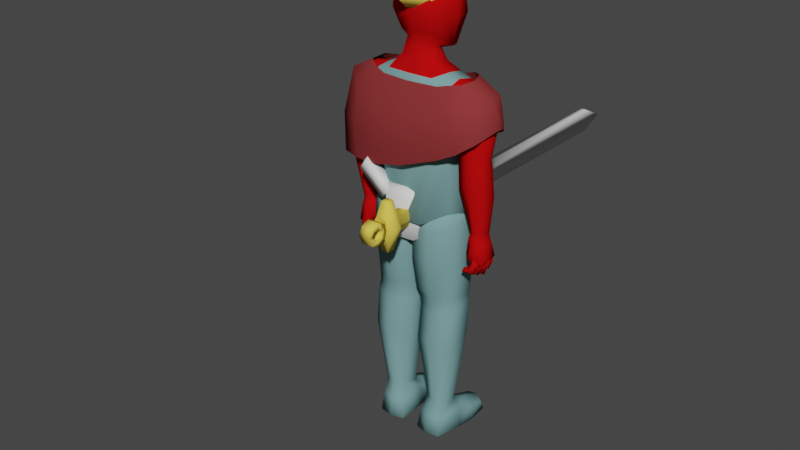 # Source: Emperor.blend  (saved by Blender 3.2.14; exported with 4.5.12 LTS)
import bpy
from mathutils import Matrix  # noqa: F401  (used for matrix-valued properties, if any)

bpy.ops.wm.read_factory_settings(use_empty=True)
scene = bpy.context.scene
scene.name = 'Scene'

# ---- collections
col_collection = bpy.data.collections.new('Collection'); scene.collection.children.link(col_collection)

# ---- materials (node trees are filled in below, after node groups)
mat_material_001 = bpy.data.materials.new('Material.001')
mat_material_001.use_transparent_shadow = False
mat_material_001.diffuse_color = (0.5382, 0.00399, 0.004924, 1.0)
mat_material_001.roughness = 0.7963
mat_material_002 = bpy.data.materials.new('Material.002')
mat_material_002.use_transparent_shadow = False
mat_material_003 = bpy.data.materials.new('Material.003')
mat_material_003.use_transparent_shadow = False
mat_material_003.diffuse_color = (0.8, 0.61, 0.09022, 1.0)
mat_material_003.roughness = 0.2794
mat_material_004 = bpy.data.materials.new('Material.004')
mat_material_004.use_transparent_shadow = False
mat_material_004.diffuse_color = (0.1851, 0.3535, 0.3588, 1.0)
mat_material_004.roughness = 0.3858
mat_material = bpy.data.materials.new('Material')
mat_material.use_transparent_shadow = False
mat_material.diffuse_color = (0.2596, 0.03654, 0.03823, 1.0)
mat_material.roughness = 0.7262
mat_material_005 = bpy.data.materials.new('Material.005')
mat_material_005.use_transparent_shadow = False
mat_material_005.roughness = 0.2723

# ---- material node trees
mat_material_002.use_nodes = True; mat_material_002.node_tree.nodes.clear()
_N = mat_material_002.node_tree.nodes; _L = mat_material_002.node_tree.links
n0 = _N.new('ShaderNodeBsdfPrincipled'); n0.name = 'Principled BSDF'; n0.location = (10, 300)
n0.distribution = 'GGX'
n0.subsurface_method = 'RANDOM_WALK_SKIN'
n0.inputs[3].default_value = 1.45
n0.inputs[27].default_value = (0.0, 0.0, 0.0, 1.0)
n0.inputs[28].default_value = 1.0
n1 = _N.new('ShaderNodeOutputMaterial'); n1.name = 'Material Output'; n1.location = (300, 300)
_L.new(n0.outputs[0], n1.inputs[0])
n1.is_active_output = True

# ---- world
world_world = bpy.data.worlds.new('World'); scene.world = world_world
world_world.use_nodes = True; world_world.node_tree.nodes.clear()
_N = world_world.node_tree.nodes; _L = world_world.node_tree.links
n0 = _N.new('ShaderNodeOutputWorld'); n0.name = 'World Output'; n0.location = (300, 300)
n1 = _N.new('ShaderNodeBackground'); n1.name = 'Background'; n1.location = (10, 300)
n1.inputs[0].default_value = (0.05088, 0.05088, 0.05088, 1.0)
_L.new(n1.outputs[0], n0.inputs[0])
n0.is_active_output = True
world_world.color = (0.05088, 0.05088, 0.05088)
world_world.use_sun_shadow = False
world_world.sun_shadow_jitter_overblur = 0.0

# ---- meshes
me_cube_001 = bpy.data.meshes.new('Cube.001')
me_cube_001.from_pydata([(-0.211, -0.08063, 1.223), (-0.2365, -0.07333, 1.803), (-0.2104, 0.08215, 1.223), (-0.2372, 0.05415, 1.798), (-0.09739, -0.1484, 1.157), (-0.118, 0.09866, 1.812), (-0.1163, -0.1095, 1.832), (-0.09567, 0.1503, 1.158), (0.0, 0.1506, 1.145), (0.0, 0.1016, 1.812), (0.0, -0.1489, 1.144), (0.0, -0.1102, 1.83), (-0.2348, -0.107, 1.68), (-0.234, 0.07913, 1.675), (-0.1193, -0.1618, 1.69), (-0.1247, 0.1618, 1.639), (0.0, -0.1547, 1.677), (0.0, 0.1603, 1.663), (-0.1883, 0.07424, 1.392), (-0.1125, -0.1209, 1.421), (-0.1096, 0.1437, 1.358), (0.0, -0.1133, 1.366), (0.0, 0.1414, 1.378), (-0.1904, -0.0773, 1.437), (-0.3584, -0.0595, 1.508), (-0.3399, -0.04349, 1.765), (-0.3491, 0.0191, 1.486), (-0.3403, 0.04112, 1.761), (-0.2463, -0.07997, 1.51), (-0.1983, -0.08062, 1.809), (-0.262, 0.02973, 1.499), (-0.1906, -0.01077, 1.821), (-0.2125, -0.06235, 0.7756), (-0.2168, -0.07104, 1.204), (-0.2125, 0.07716, 0.7454), (-0.2168, 0.07716, 1.204), (-0.02597, -0.08421, 0.7906), (-0.03341, -0.1071, 1.195), (-0.02597, 0.06988, 0.7604), (-0.03341, 0.06988, 1.195), (-0.3666, -0.0811, 1.67), (-0.3639, 0.05897, 1.696), (-0.2299, -0.009444, 1.581), (-0.2078, 0.09897, 1.659), (-0.3141, 0.04449, 1.477), (-0.2951, 0.059, 1.789), (-0.3077, -0.08499, 1.508), (-0.2944, -0.05849, 1.794), (-0.3123, -0.09892, 1.667), (-0.3124, 0.07605, 1.691), (-0.2278, 0.0007598, 1.2), (-0.2308, -0.00932, 1.812), (-0.1455, -0.01403, 1.841), (-0.09653, 0.0009284, 1.11), (-0.06697, -0.003739, 1.943), (0.0, 0.0008824, 1.097), (-0.2328, -0.0103, 1.652), (-0.205, -0.001529, 1.415), (-0.3647, -0.01734, 1.498), (-0.3465, -0.0005318, 1.773), (-0.2425, -0.01325, 1.49), (-0.2233, 0.07939, 1.607), (-0.1961, 0.06485, 1.804), (-0.3792, -0.00505, 1.663), (-0.2948, 0.0006314, 1.802), (-0.3427, -0.02695, 1.13), (-0.3607, -0.07014, 1.471), (-0.3421, 0.03667, 1.133), (-0.357, 0.01994, 1.449), (-0.2794, -0.0219, 1.138), (-0.2377, -0.06318, 1.469), (-0.2804, 0.02707, 1.143), (-0.2505, 0.01738, 1.445), (-0.3172, 0.05047, 1.136), (-0.3203, 0.0505, 1.438), (-0.3119, -0.04011, 1.133), (-0.3033, -0.09288, 1.481), (-0.3456, 0.004623, 1.126), (-0.3638, -0.02202, 1.463), (-0.2758, 0.001108, 1.143), (-0.2443, -0.02577, 1.454), (-0.3662, -0.06486, 1.354), (-0.3627, 0.03234, 1.303), (-0.2494, 0.0178, 1.302), (-0.2388, -0.05784, 1.346), (-0.305, -0.08651, 1.356), (-0.3202, 0.05692, 1.287), (-0.2358, -0.02114, 1.344), (-0.3678, -0.01554, 1.329), (-0.08203, -0.06489, 2.002), (-0.06915, -0.07084, 2.204), (-0.06756, 0.1287, 1.915), (-0.0786, 0.1108, 2.189), (0.0, 0.148, 1.898), (0.0, 0.1358, 2.201), (0.0, -0.08291, 2.002), (0.0, -0.09115, 2.219), (-0.1262, 0.1211, 0.7317), (-0.1262, 0.1093, 1.215), (-0.1262, -0.09902, 0.7621), (-0.1262, -0.1093, 1.215), (-0.2369, -0.07104, 1.066), (-0.2369, 0.07716, 1.066), (-0.01804, 0.06988, 0.942), (-0.01804, -0.1071, 0.942), (-0.1262, -0.1377, 0.9734), (-0.1262, 0.1377, 0.9734), (-0.2266, -0.07104, 1.158), (-0.2266, 0.07716, 1.158), (-0.01769, 0.06988, 1.093), (-0.01769, -0.1071, 1.093), (-0.1262, -0.1377, 1.118), (-0.1262, 0.1377, 1.118), (-0.2072, -0.09483, 1.53), (-0.2054, 0.08016, 1.497), (-0.1156, -0.1404, 1.537), (-0.1161, 0.1464, 1.469), (0.0, -0.1333, 1.502), (0.0, 0.1445, 1.493), (-0.2228, -0.007337, 1.514), (-0.1739, -0.05778, 0.1769), (-0.2198, -0.06528, 0.6838), (-0.1739, 0.0248, 0.1576), (-0.2198, 0.0661, 0.6621), (-0.07112, -0.04566, 0.1769), (-0.02522, -0.04886, 0.6838), (-0.07112, 0.03449, 0.1576), (-0.02522, 0.07923, 0.6621), (-0.3569, -0.04228, 0.9992), (-0.3497, -0.032, 1.077), (-0.3575, 0.06267, 1.004), (-0.35, 0.04384, 1.08), (-0.271, -0.03274, 1.045), (-0.2749, -0.02985, 1.096), (-0.271, 0.07724, 1.046), (-0.2724, 0.04152, 1.101), (-0.2948, 0.08851, 1.019), (-0.3119, 0.05575, 1.103), (-0.2977, -0.05944, 1.013), (-0.3113, -0.04411, 1.099), (-0.328, 0.07784, 1.017), (-0.3238, 0.08129, 0.9798), (-0.3033, 0.06, 1.019), (-0.2999, 0.06099, 0.9846), (-0.3526, 0.06006, 1.013), (-0.3499, 0.06125, 0.9717), (-0.3278, 0.04222, 1.015), (-0.3237, 0.04091, 0.9776), (-0.3072, 0.08313, 0.9403), (-0.2898, 0.06182, 0.9563), (-0.3269, 0.06267, 0.9241), (-0.307, 0.04143, 0.938), (-0.2609, 0.07778, 0.9285), (-0.2619, 0.06212, 0.9481), (-0.2554, 0.063, 0.918), (-0.2607, 0.04765, 0.9268), (-0.3429, 0.0616, 0.9598), (-0.3182, 0.04297, 0.9657), (-0.2948, 0.06125, 0.976), (-0.3184, 0.07995, 0.9678), (-0.3112, 0.06276, 0.9219), (-0.2925, 0.04486, 0.935), (-0.2836, 0.06189, 0.9546), (-0.2927, 0.07994, 0.937), (-0.2736, 0.05281, 1.016), (-0.2825, 0.04829, 1.056), (-0.2908, 0.08023, 1.022), (-0.2937, 0.06192, 1.065), (-0.2471, 0.06651, 1.029), (-0.2672, 0.05408, 1.067), (-0.2648, 0.09298, 1.037), (-0.2784, 0.06771, 1.076), (-0.2837, 0.07852, 1.016), (-0.2706, 0.05642, 1.014), (-0.2628, 0.08996, 1.026), (-0.2497, 0.06786, 1.024), (-0.2734, 0.08406, 0.9938), (-0.2626, 0.06588, 0.9921), (-0.2562, 0.09347, 1.002), (-0.2455, 0.07529, 1.0), (-0.2619, 0.08669, 0.9789), (-0.256, 0.07671, 0.978), (-0.2525, 0.09186, 0.9834), (-0.2466, 0.08187, 0.9824), (-0.3353, 0.04821, 0.9731), (-0.3349, -0.02416, 0.9703), (-0.3048, 0.06087, 0.9822), (-0.3066, -0.03134, 0.9783), (-0.3406, -0.02629, 1.113), (-0.3408, 0.03741, 1.115), (-0.3133, 0.05138, 1.12), (-0.2778, 0.03832, 1.123), (-0.2797, -0.02714, 1.119), (-0.3128, -0.04023, 1.117), (0.0, 0.05668, 1.91), (0.0, 0.07097, 1.858), (-0.07328, 0.05958, 1.859), (0.0, -0.08207, 1.898), (-0.07063, -0.06995, 1.899), (-0.08734, -0.01056, 1.876), (-0.05109, 0.04333, 1.916), (0.0, -0.07428, 1.974), (-0.05359, -0.05801, 1.973), (-0.1225, 0.06347, 0.1576), (-0.1225, 0.1227, 0.6362), (-0.1225, -0.07267, 0.1769), (-0.1225, -0.09614, 0.6679), (-0.2186, -0.08099, 0.5039), (-0.2186, 0.05906, 0.5511), (-0.03795, 0.07047, 0.5511), (-0.02213, -0.06672, 0.5039), (-0.1225, -0.1173, 0.525), (-0.1225, 0.1039, 0.5674), (-0.1803, -0.1012, -0.0004853), (-0.1747, -0.08252, 0.0939), (-0.2115, 0.04089, -0.0004853), (-0.1948, 0.04215, 0.1059), (-0.04493, -0.09534, -0.0004853), (-0.05729, -0.0791, 0.0939), (-0.04972, 0.06326, -0.0004853), (-0.0683, 0.06205, 0.1059), (-0.197, 0.2282, 0.03866), (-0.2121, 0.2315, -0.0004853), (-0.08638, 0.2632, -0.0004853), (-0.09927, 0.2579, 0.03866), (-0.05374, 0.1389, -0.0004853), (-0.07184, 0.1377, 0.06782), (-0.2216, 0.1157, -0.0004853), (-0.2036, 0.1303, 0.06782), (-0.1303, 0.0492, -0.0004853), (-0.1301, 0.07342, 0.1188), (-0.111, -0.1138, -0.0004853), (-0.1147, -0.0942, 0.0939), (-0.1442, 0.2846, -0.0004853), (-0.1437, 0.2665, 0.03866), (-0.1375, 0.1544, 0.08074), (-0.1377, 0.1436, -0.0004853), (-0.1955, -0.1257, 1.684), (-0.225, -0.1027, 1.627), (-0.08783, 0.07857, 1.922), (-0.09917, 0.04221, 2.219), (0.0, 0.06779, 2.241), (0.0, 0.07806, 1.911), (-0.1024, -0.09813, 2.096), (-0.1119, 0.1433, 2.064), (0.0, -0.1217, 2.109), (0.0, 0.168, 2.068), (-0.1447, 0.03098, 2.066), (-0.09511, -0.006214, 1.964), (0.0, -0.02561, 2.243), (-0.08726, -0.03598, 2.219), (-0.1266, -0.0383, 2.082), (-0.02559, 0.07455, 0.7221), (-0.02559, -0.05796, 0.7355), (-0.1243, -0.09052, 0.7231), (-0.2162, -0.05523, 0.728), (-0.2162, 0.07163, 0.7146), (-0.1243, 0.1225, 0.6934), (-0.3614, 0.01019, 1.002), (-0.3536, 0.005919, 1.078), (-0.2668, 0.02225, 1.045), (-0.2697, 0.005833, 1.099), (-0.2954, 0.01454, 1.016), (-0.3372, 0.01203, 0.9662), (-0.3049, 0.01476, 0.9748), (-0.3436, 0.00567, 1.11), (-0.2756, 0.005591, 1.121), (-0.33, 0.04309, 1.011), (-0.3254, 0.04607, 0.971), (-0.3031, 0.02373, 1.014), (-0.2994, 0.02409, 0.9766), (-0.3567, 0.02367, 1.007), (-0.3538, 0.02409, 0.9626), (-0.3298, 0.004311, 1.01), (-0.3252, 0.002104, 0.9694), (-0.3073, 0.04723, 0.928), (-0.2884, 0.0244, 0.9459), (-0.3288, 0.02463, 0.9108), (-0.3071, 0.001825, 0.9263), (-0.2569, 0.04116, 0.9152), (-0.2581, 0.02455, 0.9369), (-0.251, 0.02487, 0.9041), (-0.2568, 0.008355, 0.914), (-0.3461, 0.02423, 0.9496), (-0.3193, 0.004087, 0.9565), (-0.2939, 0.02418, 0.9673), (-0.3195, 0.04435, 0.9579), (-0.3117, 0.02469, 0.9084), (-0.2914, 0.005495, 0.923), (-0.2817, 0.02443, 0.944), (-0.2916, 0.04369, 0.9244), (-0.328, 0.005936, 1.016), (-0.3238, 0.006832, 0.9784), (-0.3033, -0.01173, 1.019), (-0.2999, -0.0131, 0.9846), (-0.3526, -0.01207, 1.013), (-0.3499, -0.01373, 0.9717), (-0.3278, -0.02973, 1.016), (-0.3237, -0.03361, 0.979), (-0.3072, 0.005931, 0.9389), (-0.2898, -0.01421, 0.9563), (-0.3269, -0.0156, 0.9241), (-0.307, -0.03583, 0.9394), (-0.2609, -0.0002244, 0.9274), (-0.2619, -0.01448, 0.9481), (-0.2554, -0.01569, 0.918), (-0.2607, -0.0304, 0.9278), (-0.3429, -0.01419, 0.9598), (-0.3182, -0.03238, 0.967), (-0.2948, -0.01343, 0.976), (-0.3184, 0.004658, 0.9665), (-0.3112, -0.01565, 0.9219), (-0.2925, -0.03261, 0.9362), (-0.2836, -0.01427, 0.9546), (-0.2927, 0.002523, 0.9358), (-0.3242, -0.022, 1.013), (-0.3207, -0.02611, 0.9822), (-0.3037, -0.03606, 1.018), (-0.3008, -0.04162, 0.9898), (-0.3445, -0.0371, 1.013), (-0.3423, -0.04383, 0.9794), (-0.324, -0.05115, 1.018), (-0.3206, -0.05915, 0.9879), (-0.3069, -0.03201, 0.9499), (-0.2925, -0.04623, 0.9669), (-0.3233, -0.05157, 0.9406), (-0.3067, -0.06613, 0.9558), (-0.2685, -0.03854, 0.9414), (-0.2694, -0.04752, 0.9602), (-0.264, -0.05244, 0.9357), (-0.2684, -0.0632, 0.9456), (-0.3365, -0.04576, 0.9697), (-0.316, -0.05971, 0.9779), (-0.2966, -0.04302, 0.9829), (-0.3162, -0.02945, 0.9727), (-0.3103, -0.0519, 0.9389), (-0.2948, -0.06392, 0.9528), (-0.2873, -0.04649, 0.9655), (-0.2949, -0.03521, 0.9478), (-0.0942, -0.09889, 2.158), (-0.1059, 0.1334, 2.132), (0.0, -0.1208, 2.173), (0.0, 0.1582, 2.142), (-0.1387, 0.03712, 2.138), (-0.1202, -0.03661, 2.146), (-0.1179, -0.03856, 2.082), (-0.1131, -0.03404, 2.146), (-0.1205, -0.04886, 2.086), (-0.115, -0.04365, 2.143), (-0.06103, 0.1104, 2.256), (-0.0601, 0.1625, 2.219), (-0.1018, 0.1425, 2.287), (-0.1003, 0.1953, 2.249), (-0.1096, 0.08691, 2.221), (-0.1088, 0.1389, 2.184), (-0.1512, 0.1186, 2.253), (-0.1499, 0.1713, 2.214), (-0.1665, 0.2516, 2.311), (-0.1404, 0.1929, 2.316), (-0.1914, 0.1685, 2.281), (-0.2155, 0.2279, 2.277), (-0.2146, 0.1976, 2.427), (-0.1758, 0.1672, 2.394), (-0.2261, 0.1428, 2.359), (-0.2638, 0.174, 2.393), (-0.2027, 0.1018, 2.437), (-0.1912, 0.1094, 2.415), (-0.2125, 0.09926, 2.4), (-0.2235, 0.09178, 2.422), (0.0, 0.01708, 2.115), (0.0, -0.05018, 2.269), (-0.1578, 0.007782, 2.218), (-0.1203, 0.03094, 2.12), (-0.07262, -0.07936, 2.108), (-0.1102, -0.0981, 2.175), (-0.09612, 0.1465, 2.181), (-0.1337, 0.1465, 2.233), (0.0, 0.1478, 2.175), (0.0, 0.1348, 2.278), (0.0, -0.1336, 2.12), (0.0, -0.2156, 2.193)], [], [(13, 3, 62, 43), (16, 11, 6, 14), (14, 6, 29, 237), (52, 31, 29, 6), (50, 53, 4, 0), (53, 55, 10, 4), (9, 5, 196, 195), (15, 5, 9, 17), (116, 15, 17, 118), (115, 14, 237, 238, 113), (117, 16, 14, 115), (114, 61, 43, 15, 116), (119, 42, 61, 114), (50, 57, 18, 2), (2, 18, 20, 7), (10, 21, 19, 4), (4, 19, 23, 0), (7, 20, 22, 8), (63, 59, 27, 41), (49, 45, 3, 13), (48, 47, 25, 40), (24, 66, 76, 46), (64, 59, 25, 47), (107, 33, 35, 108), (112, 98, 39, 109), (109, 39, 37, 110), (111, 100, 33, 107), (98, 35, 33, 100), (46, 48, 40, 24), (60, 56, 12, 28), (44, 49, 13, 30), (58, 63, 41, 26), (26, 41, 49, 44), (28, 12, 48, 46), (51, 64, 47, 1), (58, 78, 66, 24), (12, 1, 47, 48), (41, 27, 45, 49), (0, 23, 57, 50), (113, 238, 42, 119), (6, 11, 197, 198), (7, 8, 55, 53), (2, 7, 53, 50), (5, 62, 31, 52), (26, 68, 78, 58), (3, 45, 64, 51), (24, 40, 63, 58), (30, 13, 56, 60), (45, 27, 59, 64), (44, 74, 68, 26), (40, 25, 59, 63), (88, 78, 68, 82), (86, 74, 72, 83), (87, 80, 70, 84), (85, 76, 66, 81), (28, 70, 80, 60), (30, 72, 74, 44), (84, 70, 76, 85), (82, 68, 74, 86), (46, 76, 70, 28), (60, 80, 72, 30), (83, 72, 80, 87), (81, 66, 78, 88), (65, 81, 88, 77), (71, 83, 87, 79), (67, 82, 86, 73), (69, 84, 85, 75), (75, 85, 81, 65), (79, 87, 84, 69), (73, 86, 83, 71), (77, 88, 82, 67), (343, 240, 92, 340), (341, 96, 90, 339), (249, 250, 90, 96), (89, 202, 201, 95), (340, 92, 94, 342), (39, 98, 100, 37), (110, 37, 100, 111), (108, 35, 98, 112), (34, 102, 106, 97), (36, 104, 105, 99), (99, 105, 101, 32), (38, 103, 104, 36), (97, 106, 103, 38), (32, 101, 102, 34), (102, 108, 112, 106), (104, 110, 111, 105), (105, 111, 107, 101), (103, 109, 110, 104), (106, 112, 109, 103), (101, 107, 108, 102), (23, 113, 119, 57), (57, 119, 114, 18), (18, 114, 116, 20), (21, 117, 115, 19), (19, 115, 113, 23), (20, 116, 118, 22), (207, 121, 123, 208), (212, 204, 127, 209), (209, 127, 125, 210), (211, 206, 121, 207), (258, 259, 131, 130), (136, 137, 135, 134), (260, 261, 133, 132), (138, 139, 129, 128), (262, 260, 132, 138), (139, 133, 192, 193), (261, 135, 191, 266), (138, 128, 185, 187), (132, 133, 139, 138), (130, 131, 137, 136), (140, 144, 146, 142), (141, 140, 142, 143), (147, 146, 144, 145), (157, 156, 150, 151), (145, 144, 140, 141), (143, 142, 146, 147), (161, 160, 154, 155), (158, 157, 151, 149), (159, 158, 149, 148), (156, 159, 148, 150), (154, 152, 153, 155), (162, 161, 155, 153), (160, 163, 152, 154), (163, 162, 153, 152), (145, 141, 159, 156), (141, 143, 158, 159), (143, 147, 157, 158), (147, 145, 156, 157), (148, 149, 162, 163), (150, 148, 163, 160), (149, 151, 161, 162), (151, 150, 160, 161), (164, 165, 167, 166), (166, 167, 171, 170), (170, 171, 169, 168), (168, 169, 165, 164), (168, 164, 173, 175), (171, 167, 165, 169), (175, 173, 177, 179), (166, 170, 174, 172), (164, 166, 172, 173), (170, 168, 175, 174), (176, 178, 182, 180), (172, 174, 178, 176), (174, 175, 179, 178), (173, 172, 176, 177), (180, 182, 183, 181), (178, 179, 183, 182), (177, 176, 180, 181), (179, 177, 181, 183), (263, 264, 187, 185), (262, 138, 187, 264), (130, 136, 186, 184), (258, 130, 184, 263), (73, 190, 189, 67), (71, 191, 190, 73), (137, 131, 189, 190), (259, 129, 188, 265), (129, 139, 193, 188), (135, 137, 190, 191), (253, 125, 127, 252), (252, 127, 204, 257), (254, 206, 125, 253), (255, 121, 206, 254), (256, 123, 121, 255), (257, 204, 123, 256), (52, 6, 198, 199), (5, 52, 199, 196), (199, 198, 202, 54), (195, 196, 200, 194), (198, 197, 201, 202), (196, 199, 54, 200), (210, 125, 206, 211), (208, 123, 204, 212), (122, 208, 212, 203), (124, 210, 211, 205), (205, 211, 207, 120), (126, 209, 210, 124), (203, 212, 209, 126), (120, 207, 208, 122), (213, 214, 216, 215), (226, 225, 223, 224), (219, 220, 218, 217), (231, 232, 214, 213), (229, 219, 217, 231), (233, 234, 224, 223), (236, 227, 222, 233), (235, 226, 224, 234), (227, 228, 221, 222), (215, 216, 228, 227), (230, 220, 226, 235), (229, 215, 227, 236), (220, 219, 225, 226), (219, 229, 236, 225), (216, 230, 235, 228), (228, 235, 234, 221), (225, 236, 233, 223), (222, 221, 234, 233), (215, 229, 231, 213), (217, 218, 232, 231), (126, 220, 230, 203), (203, 230, 216, 122), (122, 216, 214, 120), (120, 214, 232, 205), (205, 232, 218, 124), (124, 218, 220, 126), (31, 62, 3, 51), (43, 62, 5, 15), (43, 61, 13), (61, 42, 56, 13), (237, 29, 1, 12), (238, 237, 12), (42, 238, 12, 56), (29, 31, 51, 1), (91, 93, 242, 239), (94, 92, 240, 241), (344, 250, 240, 343), (93, 91, 244, 246), (248, 89, 243, 251), (89, 95, 245, 243), (91, 239, 247, 244), (239, 248, 251, 247), (339, 90, 250, 344), (89, 248, 54, 202), (241, 240, 250, 249), (200, 239, 242, 194), (54, 248, 239, 200), (97, 257, 256, 34), (34, 256, 255, 32), (32, 255, 254, 99), (99, 254, 253, 36), (38, 252, 257, 97), (36, 253, 252, 38), (131, 259, 265, 189), (128, 258, 263, 185), (136, 262, 264, 186), (184, 186, 264, 263), (133, 261, 266, 192), (136, 134, 260, 262), (134, 135, 261, 260), (128, 129, 259, 258), (67, 189, 265, 77), (77, 265, 188, 65), (65, 188, 193, 75), (75, 193, 192, 69), (79, 266, 191, 71), (69, 192, 266, 79), (267, 271, 273, 269), (268, 267, 269, 270), (274, 273, 271, 272), (284, 283, 277, 278), (272, 271, 267, 268), (270, 269, 273, 274), (288, 287, 281, 282), (285, 284, 278, 276), (286, 285, 276, 275), (283, 286, 275, 277), (281, 279, 280, 282), (289, 288, 282, 280), (287, 290, 279, 281), (290, 289, 280, 279), (272, 268, 286, 283), (268, 270, 285, 286), (270, 274, 284, 285), (274, 272, 283, 284), (275, 276, 289, 290), (277, 275, 290, 287), (276, 278, 288, 289), (278, 277, 287, 288), (291, 295, 297, 293), (292, 291, 293, 294), (298, 297, 295, 296), (308, 307, 301, 302), (296, 295, 291, 292), (294, 293, 297, 298), (312, 311, 305, 306), (309, 308, 302, 300), (310, 309, 300, 299), (307, 310, 299, 301), (305, 303, 304, 306), (313, 312, 306, 304), (311, 314, 303, 305), (314, 313, 304, 303), (296, 292, 310, 307), (292, 294, 309, 310), (294, 298, 308, 309), (298, 296, 307, 308), (299, 300, 313, 314), (301, 299, 314, 311), (300, 302, 312, 313), (302, 301, 311, 312), (315, 319, 321, 317), (316, 315, 317, 318), (322, 321, 319, 320), (332, 331, 325, 326), (320, 319, 315, 316), (318, 317, 321, 322), (336, 335, 329, 330), (333, 332, 326, 324), (334, 333, 324, 323), (331, 334, 323, 325), (329, 327, 328, 330), (337, 336, 330, 328), (335, 338, 327, 329), (338, 337, 328, 327), (320, 316, 334, 331), (316, 318, 333, 334), (318, 322, 332, 333), (322, 320, 331, 332), (323, 324, 337, 338), (325, 323, 338, 335), (324, 326, 336, 337), (326, 325, 335, 336), (243, 339, 344, 251), (247, 251, 344, 343), (244, 340, 342, 246), (245, 341, 339, 243), (247, 343, 340, 244), (345, 346, 348, 347), (349, 350, 352, 351), (351, 352, 357, 358), (355, 356, 354, 353), (353, 354, 350, 349), (351, 355, 353, 349), (356, 352, 350, 354), (360, 359, 363, 364), (356, 355, 359, 360), (355, 351, 358, 359), (352, 356, 360, 357), (361, 364, 368, 365), (359, 358, 362, 363), (357, 360, 364, 361), (358, 357, 361, 362), (366, 365, 368, 367), (362, 361, 365, 366), (364, 363, 367, 368), (363, 362, 366, 367), (373, 374, 371, 372), (378, 376, 371, 370), (375, 377, 369, 372), (372, 371, 376, 375), (379, 380, 374, 373), (370, 371, 374, 380), (372, 369, 379, 373), (375, 376, 378, 377)])
me_cube_001.polygons.foreach_set('use_smooth', [True] * 346)
me_cube_001.polygons.foreach_set('material_index', [0, 3, 3, 3, 3, 3, 0, 3, 3, 3, 3, 3, 3, 3, 3, 3, 3, 3, 0, 0, 0, 0, 0, 3, 3, 3, 3, 3, 0, 0, 0, 0, 0, 0, 0, 0, 0, 0, 3, 3, 0, 3, 3, 3, 0, 0, 0, 0, 0, 0, 0, 0, 0, 0, 0, 0, 0, 0, 0, 0, 0, 0, 0, 0, 0, 0, 0, 0, 0, 0, 0, 0, 0, 0, 0, 0, 3, 3, 3, 3, 3, 3, 3, 3, 3, 3, 3, 3, 3, 3, 3, 3, 3, 3, 3, 3, 3, 3, 3, 3, 3, 0, 0, 0, 0, 0, 0, 0, 0, 0, 0, 0, 0, 0, 0, 0, 0, 0, 0, 0, 0, 0, 0, 0, 0, 0, 0, 0, 0, 0, 0, 0, 0, 0, 0, 0, 0, 0, 0, 0, 0, 0, 0, 0, 0, 0, 0, 0, 0, 0, 0, 0, 0, 0, 0, 0, 0, 0, 0, 0, 0, 3, 3, 3, 3, 3, 3, 0, 0, 0, 0, 0, 0, 3, 3, 3, 3, 3, 3, 3, 3, 3, 3, 3, 3, 3, 3, 3, 3, 3, 3, 3, 3, 3, 3, 3, 3, 3, 3, 3, 3, 3, 3, 3, 3, 3, 3, 0, 3, 0, 0, 0, 0, 0, 0, 0, 0, 0, 0, 0, 0, 0, 0, 0, 0, 0, 0, 0, 3, 3, 3, 3, 3, 3, 0, 0, 0, 0, 0, 0, 0, 0, 0, 0, 0, 0, 0, 0, 0, 0, 0, 0, 0, 0, 0, 0, 0, 0, 0, 0, 0, 0, 0, 0, 0, 0, 0, 0, 0, 0, 0, 0, 0, 0, 0, 0, 0, 0, 0, 0, 0, 0, 0, 0, 0, 0, 0, 0, 0, 0, 0, 0, 0, 0, 0, 0, 0, 0, 0, 0, 0, 0, 0, 0, 0, 0, 0, 0, 0, 0, 0, 0, 0, 0, 0, 0, 0, 0, 0, 0, 2, 2, 2, 2, 2, 2, 2, 2, 2, 2, 2, 2, 2, 2, 2, 2, 2, 2, 2, 2, 2, 2, 2, 2, 2, 2])
_uv = me_cube_001.uv_layers.new(name='UVMap')
_uv.uv.foreach_set('vector', [0.5, 0.25, 0.625, 0.25, 0.625, 0.2687, 0.5, 0.2698, 0.5, 0.875, 0.625, 0.875, 0.625, 0.9175, 0.5, 0.9175, 0.5, 0.9175, 0.625, 0.9175, 0.625, 0.9834, 0.5, 0.9719, 0.7925, 0.625, 0.8496, 0.625, 0.8584, 0.75, 0.7925, 0.75, 0.125, 0.625, 0.2075, 0.625, 0.2075, 0.75, 0.125, 0.75, 0.2075, 0.625, 0.25, 0.625, 0.25, 0.75, 0.2075, 0.75, 0.625, 0.375, 0.625, 0.3325, 0.625, 0.3325, 0.625, 0.375, 0.5, 0.3325, 0.625, 0.3325, 0.625, 0.375, 0.5, 0.375, 0.4648, 0.3325, 0.5, 0.3325, 0.5, 0.375, 0.4648, 0.375, 0.4648, 0.9175, 0.5, 0.9175, 0.5, 0.9719, 0.4875, 1.0, 0.4648, 1.0, 0.4648, 0.875, 0.5, 0.875, 0.5, 0.9175, 0.4648, 0.9175, 0.4648, 0.25, 0.4911, 0.25, 0.5, 0.2698, 0.5, 0.3325, 0.4648, 0.3325, 0.4648, 0.125, 0.4899, 0.125, 0.4911, 0.25, 0.4648, 0.25, 0.375, 0.125, 0.4375, 0.125, 0.4375, 0.25, 0.375, 0.25, 0.375, 0.25, 0.4375, 0.25, 0.4375, 0.3325, 0.375, 0.3325, 0.375, 0.875, 0.4375, 0.875, 0.4375, 0.9175, 0.375, 0.9175, 0.375, 0.9175, 0.4375, 0.9175, 0.4375, 1.0, 0.375, 1.0, 0.375, 0.3325, 0.4375, 0.3325, 0.4375, 0.375, 0.375, 0.375, 0.5, 0.125, 0.625, 0.125, 0.625, 0.25, 0.5, 0.25, 0.5, 0.375, 0.625, 0.375, 0.625, 0.5, 0.5, 0.5, 0.5, 0.875, 0.625, 0.875, 0.625, 1.0, 0.5, 1.0, 0.375, 0.0, 0.625, 0.0, 0.625, 0.875, 0.375, 0.875, 0.75, 0.625, 0.875, 0.625, 0.875, 0.75, 0.75, 0.75, 0.5749, 0.0, 0.625, 0.0, 0.625, 0.25, 0.5749, 0.25, 0.5749, 0.375, 0.625, 0.375, 0.625, 0.5, 0.5749, 0.5, 0.5749, 0.5, 0.625, 0.5, 0.625, 0.75, 0.5749, 0.75, 0.5749, 0.875, 0.625, 0.875, 0.625, 1.0, 0.5749, 1.0, 0.75, 0.5, 0.875, 0.5, 0.875, 0.75, 0.75, 0.75, 0.375, 0.875, 0.5, 0.875, 0.5, 1.0, 0.375, 1.0, 0.375, 0.625, 0.5, 0.625, 0.5, 0.75, 0.375, 0.75, 0.375, 0.375, 0.5, 0.375, 0.5, 0.5, 0.375, 0.5, 0.375, 0.125, 0.5, 0.125, 0.5, 0.25, 0.375, 0.25, 0.375, 0.25, 0.5, 0.25, 0.5, 0.375, 0.375, 0.375, 0.375, 0.75, 0.5, 0.75, 0.5, 0.875, 0.375, 0.875, 0.625, 0.625, 0.75, 0.625, 0.75, 0.75, 0.625, 0.75, 0.375, 0.125, 0.625, 0.125, 0.625, 0.0, 0.375, 0.0, 0.5, 0.75, 0.625, 0.75, 0.625, 0.875, 0.5, 0.875, 0.5, 0.25, 0.625, 0.25, 0.625, 0.375, 0.5, 0.375, 0.375, 0.0, 0.4375, 0.0, 0.4375, 0.125, 0.375, 0.125, 0.4648, 0.0, 0.4875, 0.0, 0.4899, 0.125, 0.4648, 0.125, 0.625, 0.9175, 0.625, 0.875, 0.625, 0.875, 0.625, 0.9175, 0.2075, 0.5, 0.25, 0.5, 0.25, 0.625, 0.2075, 0.625, 0.125, 0.5, 0.2075, 0.5, 0.2075, 0.625, 0.125, 0.625, 0.7925, 0.5, 0.8563, 0.5, 0.8496, 0.625, 0.7925, 0.625, 0.375, 0.25, 0.625, 0.25, 0.625, 0.125, 0.375, 0.125, 0.625, 0.5, 0.75, 0.5, 0.75, 0.625, 0.625, 0.625, 0.375, 0.0, 0.5, 0.0, 0.5, 0.125, 0.375, 0.125, 0.375, 0.5, 0.5, 0.5, 0.5, 0.625, 0.375, 0.625, 0.75, 0.5, 0.875, 0.5, 0.875, 0.625, 0.75, 0.625, 0.375, 0.375, 0.625, 0.375, 0.625, 0.25, 0.375, 0.25, 0.5, 0.0, 0.625, 0.0, 0.625, 0.125, 0.5, 0.125, 0.5234, 0.125, 0.625, 0.125, 0.625, 0.25, 0.5234, 0.25, 0.5234, 0.375, 0.625, 0.375, 0.625, 0.5, 0.5234, 0.5, 0.5234, 0.625, 0.625, 0.625, 0.625, 0.75, 0.5234, 0.75, 0.5234, 0.875, 0.625, 0.875, 0.625, 1.0, 0.5234, 1.0, 0.375, 0.75, 0.625, 0.75, 0.625, 0.625, 0.375, 0.625, 0.375, 0.5, 0.625, 0.5, 0.625, 0.375, 0.375, 0.375, 0.5234, 0.75, 0.625, 0.75, 0.625, 0.875, 0.5234, 0.875, 0.5234, 0.25, 0.625, 0.25, 0.625, 0.375, 0.5234, 0.375, 0.375, 0.875, 0.625, 0.875, 0.625, 0.75, 0.375, 0.75, 0.375, 0.625, 0.625, 0.625, 0.625, 0.5, 0.375, 0.5, 0.5234, 0.5, 0.625, 0.5, 0.625, 0.625, 0.5234, 0.625, 0.5234, 0.0, 0.625, 0.0, 0.625, 0.125, 0.5234, 0.125, 0.375, 0.0, 0.5234, 0.0, 0.5234, 0.125, 0.375, 0.125, 0.375, 0.5, 0.5234, 0.5, 0.5234, 0.625, 0.375, 0.625, 0.375, 0.25, 0.5234, 0.25, 0.5234, 0.375, 0.375, 0.375, 0.375, 0.75, 0.5234, 0.75, 0.5234, 0.875, 0.375, 0.875, 0.375, 0.875, 0.5234, 0.875, 0.5234, 1.0, 0.375, 1.0, 0.375, 0.625, 0.5234, 0.625, 0.5234, 0.75, 0.375, 0.75, 0.375, 0.375, 0.5234, 0.375, 0.5234, 0.5, 0.375, 0.5, 0.375, 0.125, 0.5234, 0.125, 0.5234, 0.25, 0.375, 0.25, 0.5625, 0.125, 0.625, 0.125, 0.625, 0.25, 0.5625, 0.25, 0.5625, 0.875, 0.625, 0.875, 0.625, 1.0, 0.5625, 1.0, 0.75, 0.6875, 0.875, 0.6875, 0.875, 0.75, 0.75, 0.75, 0.125, 0.75, 0.7925, 0.75, 0.625, 0.875, 0.25, 0.75, 0.5625, 0.25, 0.625, 0.25, 0.625, 0.375, 0.5625, 0.375, 0.625, 0.5, 0.75, 0.5, 0.75, 0.75, 0.625, 0.75, 0.5749, 0.75, 0.625, 0.75, 0.625, 0.875, 0.5749, 0.875, 0.5749, 0.25, 0.625, 0.25, 0.625, 0.375, 0.5749, 0.375, 0.375, 0.25, 0.5, 0.25, 0.5, 0.375, 0.375, 0.375, 0.375, 0.75, 0.5, 0.75, 0.5, 0.875, 0.375, 0.875, 0.375, 0.875, 0.5, 0.875, 0.5, 1.0, 0.375, 1.0, 0.375, 0.5, 0.5, 0.5, 0.5, 0.75, 0.375, 0.75, 0.375, 0.375, 0.5, 0.375, 0.5, 0.5, 0.375, 0.5, 0.375, 0.0, 0.5, 0.0, 0.5, 0.25, 0.375, 0.25, 0.5, 0.25, 0.5749, 0.25, 0.5749, 0.375, 0.5, 0.375, 0.5, 0.75, 0.5749, 0.75, 0.5749, 0.875, 0.5, 0.875, 0.5, 0.875, 0.5749, 0.875, 0.5749, 1.0, 0.5, 1.0, 0.5, 0.5, 0.5749, 0.5, 0.5749, 0.75, 0.5, 0.75, 0.5, 0.375, 0.5749, 0.375, 0.5749, 0.5, 0.5, 0.5, 0.5, 0.0, 0.5749, 0.0, 0.5749, 0.25, 0.5, 0.25, 0.4375, 0.0, 0.4648, 0.0, 0.4648, 0.125, 0.4375, 0.125, 0.4375, 0.125, 0.4648, 0.125, 0.4648, 0.25, 0.4375, 0.25, 0.4375, 0.25, 0.4648, 0.25, 0.4648, 0.3325, 0.4375, 0.3325, 0.4375, 0.875, 0.4648, 0.875, 0.4648, 0.9175, 0.4375, 0.9175, 0.4375, 0.9175, 0.4648, 0.9175, 0.4648, 1.0, 0.4375, 1.0, 0.4375, 0.3325, 0.4648, 0.3325, 0.4648, 0.375, 0.4375, 0.375, 0.5, 0.0, 0.625, 0.0, 0.625, 0.25, 0.5, 0.25, 0.5, 0.375, 0.625, 0.375, 0.625, 0.5, 0.5, 0.5, 0.5, 0.5, 0.625, 0.5, 0.625, 0.75, 0.5, 0.75, 0.5, 0.875, 0.625, 0.875, 0.625, 1.0, 0.5, 1.0, 0.375, 0.125, 0.625, 0.125, 0.625, 0.25, 0.375, 0.25, 0.375, 0.375, 0.625, 0.375, 0.625, 0.5, 0.375, 0.5, 0.375, 0.625, 0.625, 0.625, 0.625, 0.75, 0.375, 0.75, 0.375, 0.875, 0.625, 0.875, 0.625, 1.0, 0.375, 1.0, 0.25, 0.625, 0.375, 0.625, 0.375, 0.75, 0.25, 0.75, 0.625, 0.875, 0.625, 0.75, 0.625, 0.75, 0.625, 0.875, 0.625, 0.625, 0.625, 0.5, 0.625, 0.5, 0.625, 0.625, 0.375, 0.875, 0.375, 1.0, 0.375, 1.0, 0.375, 0.875, 0.375, 0.75, 0.625, 0.75, 0.625, 0.875, 0.375, 0.875, 0.375, 0.25, 0.625, 0.25, 0.625, 0.375, 0.375, 0.375, 0.375, 0.0, 0.625, 0.0, 0.625, 0.25, 0.375, 0.25, 0.375, 0.25, 0.625, 0.25, 0.625, 0.5, 0.375, 0.5, 0.375, 0.5, 0.625, 0.5, 0.625, 0.75, 0.375, 0.75, 0.375, 0.5, 0.375, 0.75, 0.375, 0.75, 0.375, 0.5, 0.125, 0.5, 0.375, 0.5, 0.375, 0.75, 0.125, 0.75, 0.625, 0.5, 0.875, 0.5, 0.875, 0.75, 0.625, 0.75, 0.375, 0.5, 0.375, 0.75, 0.375, 0.75, 0.375, 0.5, 0.625, 0.5, 0.625, 0.75, 0.625, 0.75, 0.625, 0.5, 0.375, 0.25, 0.375, 0.5, 0.375, 0.5, 0.375, 0.25, 0.125, 0.5, 0.125, 0.75, 0.125, 0.75, 0.125, 0.5, 0.375, 0.75, 0.625, 0.75, 0.625, 1.0, 0.375, 1.0, 0.625, 0.5, 0.625, 0.75, 0.625, 0.75, 0.625, 0.5, 0.125, 0.5, 0.125, 0.75, 0.125, 0.75, 0.125, 0.5, 0.375, 0.25, 0.375, 0.5, 0.375, 0.5, 0.375, 0.25, 0.125, 0.5, 0.125, 0.75, 0.125, 0.75, 0.125, 0.5, 0.375, 0.25, 0.375, 0.5, 0.375, 0.5, 0.375, 0.25, 0.625, 0.5, 0.625, 0.75, 0.625, 0.75, 0.625, 0.5, 0.375, 0.5, 0.375, 0.75, 0.375, 0.75, 0.375, 0.5, 0.375, 0.25, 0.375, 0.5, 0.375, 0.5, 0.375, 0.25, 0.125, 0.5, 0.125, 0.75, 0.125, 0.75, 0.125, 0.5, 0.625, 0.5, 0.625, 0.75, 0.625, 0.75, 0.625, 0.5, 0.375, 0.5, 0.375, 0.75, 0.375, 0.75, 0.375, 0.5, 0.375, 0.0, 0.625, 0.0, 0.625, 0.25, 0.375, 0.25, 0.375, 0.25, 0.625, 0.25, 0.625, 0.5, 0.375, 0.5, 0.375, 0.5, 0.625, 0.5, 0.625, 0.75, 0.375, 0.75, 0.375, 0.75, 0.625, 0.75, 0.625, 1.0, 0.375, 1.0, 0.375, 0.75, 0.375, 1.0, 0.375, 1.0, 0.375, 0.75, 0.625, 0.5, 0.875, 0.5, 0.875, 0.75, 0.625, 0.75, 0.375, 0.75, 0.375, 1.0, 0.375, 1.0, 0.375, 0.75, 0.375, 0.25, 0.375, 0.5, 0.375, 0.5, 0.375, 0.25, 0.375, 0.0, 0.375, 0.25, 0.375, 0.25, 0.375, 0.0, 0.375, 0.5, 0.375, 0.75, 0.375, 0.75, 0.375, 0.5, 0.375, 0.25, 0.375, 0.5, 0.375, 0.5, 0.375, 0.25, 0.375, 0.25, 0.375, 0.5, 0.375, 0.5, 0.375, 0.25, 0.375, 0.5, 0.375, 0.75, 0.375, 0.75, 0.375, 0.5, 0.375, 0.0, 0.375, 0.25, 0.375, 0.25, 0.375, 0.0, 0.125, 0.5, 0.375, 0.5, 0.375, 0.75, 0.125, 0.75, 0.375, 0.5, 0.375, 0.75, 0.375, 0.75, 0.375, 0.5, 0.375, 0.0, 0.375, 0.25, 0.375, 0.25, 0.375, 0.0, 0.375, 0.75, 0.375, 1.0, 0.375, 1.0, 0.375, 0.75, 0.125, 0.625, 0.25, 0.625, 0.25, 0.75, 0.125, 0.75, 0.25, 0.625, 0.25, 0.75, 0.25, 0.75, 0.25, 0.625, 0.375, 0.25, 0.375, 0.375, 0.375, 0.375, 0.375, 0.25, 0.375, 0.125, 0.375, 0.25, 0.375, 0.25, 0.375, 0.125, 0.375, 0.375, 0.625, 0.375, 0.625, 0.25, 0.375, 0.25, 0.375, 0.5, 0.625, 0.5, 0.625, 0.375, 0.375, 0.375, 0.625, 0.375, 0.625, 0.25, 0.625, 0.25, 0.625, 0.375, 0.625, 0.125, 0.625, 0.0, 0.625, 0.0, 0.625, 0.125, 0.625, 1.0, 0.625, 0.875, 0.625, 0.875, 0.625, 1.0, 0.625, 0.5, 0.625, 0.375, 0.625, 0.375, 0.625, 0.5, 0.5, 0.75, 0.625, 0.75, 0.625, 0.5, 0.5, 0.5, 0.5, 0.5, 0.625, 0.5, 0.625, 0.375, 0.5, 0.375, 0.5, 0.875, 0.625, 0.875, 0.625, 0.75, 0.5, 0.75, 0.5, 0.0, 0.625, 0.0, 0.625, 0.875, 0.5, 0.875, 0.5, 0.25, 0.625, 0.25, 0.625, 0.0, 0.5, 0.0, 0.5, 0.375, 0.625, 0.375, 0.625, 0.25, 0.5, 0.25, 0.7925, 0.625, 0.7925, 0.75, 0.7925, 0.75, 0.7925, 0.625, 0.7925, 0.5, 0.7925, 0.625, 0.7925, 0.625, 0.7925, 0.5, 0.7925, 0.625, 0.7925, 0.75, 0.7925, 0.75, 0.7925, 0.625, 0.625, 0.375, 0.625, 0.3325, 0.625, 0.3325, 0.625, 0.375, 0.625, 0.9175, 0.625, 0.875, 0.625, 0.875, 0.625, 0.9175, 0.7925, 0.5, 0.7925, 0.625, 0.7925, 0.625, 0.7925, 0.5, 0.5, 0.75, 0.625, 0.75, 0.625, 0.875, 0.5, 0.875, 0.5, 0.25, 0.625, 0.25, 0.625, 0.375, 0.5, 0.375, 0.375, 0.25, 0.5, 0.25, 0.5, 0.375, 0.375, 0.375, 0.375, 0.75, 0.5, 0.75, 0.5, 0.875, 0.375, 0.875, 0.375, 0.875, 0.5, 0.875, 0.5, 1.0, 0.375, 1.0, 0.375, 0.5, 0.5, 0.5, 0.5, 0.75, 0.375, 0.75, 0.375, 0.375, 0.5, 0.375, 0.5, 0.5, 0.375, 0.5, 0.375, 0.0, 0.5, 0.0, 0.5, 0.25, 0.375, 0.25, 0.375, 0.0, 0.625, 0.0, 0.625, 0.25, 0.375, 0.25, 0.625, 0.5, 0.375, 0.5, 0.375, 0.5, 0.625, 0.5, 0.375, 0.5, 0.625, 0.5, 0.625, 0.75, 0.375, 0.75, 0.375, 0.875, 0.625, 0.875, 0.625, 1.0, 0.375, 1.0, 0.25, 0.5, 0.375, 0.5, 0.375, 0.75, 0.25, 0.75, 0.375, 0.375, 0.625, 0.375, 0.625, 0.5, 0.375, 0.5, 0.25, 0.5, 0.125, 0.5, 0.125, 0.5, 0.25, 0.5, 0.75, 0.5, 0.625, 0.5, 0.625, 0.5, 0.75, 0.5, 0.375, 0.25, 0.625, 0.25, 0.625, 0.25, 0.375, 0.25, 0.375, 0.25, 0.625, 0.25, 0.625, 0.25, 0.375, 0.25, 0.75, 0.5, 0.625, 0.5, 0.625, 0.5, 0.75, 0.5, 0.25, 0.5, 0.125, 0.5, 0.125, 0.5, 0.25, 0.5, 0.625, 0.5, 0.375, 0.5, 0.375, 0.5, 0.625, 0.5, 0.375, 0.5, 0.25, 0.5, 0.25, 0.5, 0.375, 0.5, 0.875, 0.5, 0.75, 0.5, 0.75, 0.5, 0.875, 0.5, 0.875, 0.5, 0.75, 0.5, 0.75, 0.5, 0.875, 0.5, 0.375, 0.5, 0.25, 0.5, 0.25, 0.5, 0.375, 0.5, 0.375, 0.25, 0.625, 0.25, 0.625, 0.375, 0.375, 0.375, 0.125, 0.5, 0.25, 0.5, 0.25, 0.75, 0.125, 0.75, 0.375, 0.75, 0.625, 0.75, 0.625, 0.875, 0.375, 0.875, 0.375, 0.5, 0.625, 0.5, 0.75, 0.5, 0.375, 0.375, 0.375, 0.375, 0.75, 0.5, 0.875, 0.5, 0.375, 0.25, 0.375, 0.25, 0.875, 0.5, 0.625, 0.0, 0.375, 0.0, 0.375, 0.0, 0.625, 0.0, 0.625, 0.875, 0.375, 0.875, 0.375, 0.875, 0.625, 0.875, 0.625, 0.75, 0.375, 0.75, 0.375, 0.75, 0.625, 0.75, 0.625, 0.5, 0.375, 0.5, 0.8496, 0.625, 0.8563, 0.5, 0.875, 0.5, 0.875, 0.625, 0.5, 0.2698, 0.625, 0.2687, 0.625, 0.3325, 0.5, 0.3325, 0.5, 0.2698, 0.4911, 0.25, 0.5, 0.25, 0.4911, 0.25, 0.4899, 0.125, 0.5, 0.125, 0.5, 0.25, 0.5, 0.9719, 0.625, 0.9834, 0.625, 1.0, 0.5, 1.0, 0.4875, 1.0, 0.5, 0.9719, 0.5, 1.0, 0.4899, 0.125, 0.4875, 0.0, 0.5, 0.0, 0.5, 0.125, 0.8584, 0.75, 0.8496, 0.625, 0.875, 0.625, 0.875, 0.75, 0.125, 0.5, 0.25, 0.5, 0.25, 0.625, 0.125, 0.625, 0.75, 0.5, 0.875, 0.5, 0.875, 0.625, 0.75, 0.625, 0.5625, 0.0625, 0.625, 0.0625, 0.625, 0.125, 0.5625, 0.125, 0.25, 0.5, 0.125, 0.5, 0.5, 0.25, 0.5, 0.375, 0.125, 0.6875, 0.125, 0.75, 0.5, 0.0, 0.5, 0.0625, 0.125, 0.75, 0.25, 0.75, 0.5, 0.875, 0.5, 0.0, 0.125, 0.5, 0.125, 0.625, 0.5, 0.125, 0.5, 0.25, 0.125, 0.625, 0.125, 0.6875, 0.5, 0.0625, 0.5, 0.125, 0.5625, 0.0, 0.625, 0.0, 0.625, 0.0625, 0.5625, 0.0625, 0.125, 0.75, 0.125, 0.6875, 0.7925, 0.625, 0.7925, 0.75, 0.75, 0.625, 0.875, 0.625, 0.875, 0.6875, 0.75, 0.6875, 0.625, 0.3325, 0.125, 0.625, 0.25, 0.625, 0.625, 0.375, 0.7925, 0.625, 0.125, 0.6875, 0.125, 0.625, 0.625, 0.3325, 0.375, 0.375, 0.5, 0.375, 0.5, 0.25, 0.375, 0.25, 0.375, 0.25, 0.5, 0.25, 0.5, 0.0, 0.375, 0.0, 0.375, 0.0, 0.5, 0.0, 0.5, 0.875, 0.375, 0.875, 0.375, 0.875, 0.5, 0.875, 0.5, 0.75, 0.375, 0.75, 0.375, 0.5, 0.5, 0.5, 0.5, 0.375, 0.375, 0.375, 0.375, 0.75, 0.5, 0.75, 0.5, 0.5, 0.375, 0.5, 0.625, 0.25, 0.625, 0.125, 0.625, 0.125, 0.625, 0.25, 0.375, 0.0, 0.375, 0.125, 0.375, 0.125, 0.375, 0.0, 0.25, 0.5, 0.25, 0.625, 0.25, 0.625, 0.25, 0.5, 0.125, 0.5, 0.25, 0.5, 0.25, 0.625, 0.125, 0.625, 0.625, 0.75, 0.625, 0.625, 0.625, 0.625, 0.625, 0.75, 0.25, 0.5, 0.375, 0.5, 0.375, 0.625, 0.25, 0.625, 0.375, 0.5, 0.625, 0.5, 0.625, 0.625, 0.375, 0.625, 0.375, 0.0, 0.625, 0.0, 0.625, 0.125, 0.375, 0.125, 0.375, 0.25, 0.625, 0.25, 0.625, 0.125, 0.375, 0.125, 0.375, 0.125, 0.625, 0.125, 0.625, 0.0, 0.375, 0.0, 0.375, 0.0, 0.625, 0.0, 0.625, 0.875, 0.375, 0.875, 0.375, 0.875, 0.625, 0.875, 0.625, 0.75, 0.375, 0.75, 0.375, 0.625, 0.625, 0.625, 0.625, 0.5, 0.375, 0.5, 0.375, 0.75, 0.625, 0.75, 0.625, 0.625, 0.375, 0.625, 0.375, 0.0, 0.625, 0.0, 0.625, 0.25, 0.375, 0.25, 0.375, 0.25, 0.625, 0.25, 0.625, 0.5, 0.375, 0.5, 0.375, 0.5, 0.625, 0.5, 0.625, 0.75, 0.375, 0.75, 0.375, 0.5, 0.375, 0.75, 0.375, 0.75, 0.375, 0.5, 0.125, 0.5, 0.375, 0.5, 0.375, 0.75, 0.125, 0.75, 0.625, 0.5, 0.875, 0.5, 0.875, 0.75, 0.625, 0.75, 0.375, 0.5, 0.375, 0.75, 0.375, 0.75, 0.375, 0.5, 0.625, 0.5, 0.625, 0.75, 0.625, 0.75, 0.625, 0.5, 0.375, 0.25, 0.375, 0.5, 0.375, 0.5, 0.375, 0.25, 0.125, 0.5, 0.125, 0.75, 0.125, 0.75, 0.125, 0.5, 0.375, 0.75, 0.625, 0.75, 0.625, 1.0, 0.375, 1.0, 0.625, 0.5, 0.625, 0.75, 0.625, 0.75, 0.625, 0.5, 0.125, 0.5, 0.125, 0.75, 0.125, 0.75, 0.125, 0.5, 0.375, 0.25, 0.375, 0.5, 0.375, 0.5, 0.375, 0.25, 0.125, 0.5, 0.125, 0.75, 0.125, 0.75, 0.125, 0.5, 0.375, 0.25, 0.375, 0.5, 0.375, 0.5, 0.375, 0.25, 0.625, 0.5, 0.625, 0.75, 0.625, 0.75, 0.625, 0.5, 0.375, 0.5, 0.375, 0.75, 0.375, 0.75, 0.375, 0.5, 0.375, 0.25, 0.375, 0.5, 0.375, 0.5, 0.375, 0.25, 0.125, 0.5, 0.125, 0.75, 0.125, 0.75, 0.125, 0.5, 0.625, 0.5, 0.625, 0.75, 0.625, 0.75, 0.625, 0.5, 0.375, 0.5, 0.375, 0.75, 0.375, 0.75, 0.375, 0.5, 0.375, 0.0, 0.625, 0.0, 0.625, 0.25, 0.375, 0.25, 0.375, 0.25, 0.625, 0.25, 0.625, 0.5, 0.375, 0.5, 0.375, 0.5, 0.625, 0.5, 0.625, 0.75, 0.375, 0.75, 0.375, 0.5, 0.375, 0.75, 0.375, 0.75, 0.375, 0.5, 0.125, 0.5, 0.375, 0.5, 0.375, 0.75, 0.125, 0.75, 0.625, 0.5, 0.875, 0.5, 0.875, 0.75, 0.625, 0.75, 0.375, 0.5, 0.375, 0.75, 0.375, 0.75, 0.375, 0.5, 0.625, 0.5, 0.625, 0.75, 0.625, 0.75, 0.625, 0.5, 0.375, 0.25, 0.375, 0.5, 0.375, 0.5, 0.375, 0.25, 0.125, 0.5, 0.125, 0.75, 0.125, 0.75, 0.125, 0.5, 0.375, 0.75, 0.625, 0.75, 0.625, 1.0, 0.375, 1.0, 0.625, 0.5, 0.625, 0.75, 0.625, 0.75, 0.625, 0.5, 0.125, 0.5, 0.125, 0.75, 0.125, 0.75, 0.125, 0.5, 0.375, 0.25, 0.375, 0.5, 0.375, 0.5, 0.375, 0.25, 0.125, 0.5, 0.125, 0.75, 0.125, 0.75, 0.125, 0.5, 0.375, 0.25, 0.375, 0.5, 0.375, 0.5, 0.375, 0.25, 0.625, 0.5, 0.625, 0.75, 0.625, 0.75, 0.625, 0.5, 0.375, 0.5, 0.375, 0.75, 0.375, 0.75, 0.375, 0.5, 0.375, 0.25, 0.375, 0.5, 0.375, 0.5, 0.375, 0.25, 0.125, 0.5, 0.125, 0.75, 0.125, 0.75, 0.125, 0.5, 0.625, 0.5, 0.625, 0.75, 0.625, 0.75, 0.625, 0.5, 0.375, 0.5, 0.375, 0.75, 0.375, 0.75, 0.375, 0.5, 0.375, 0.0, 0.625, 0.0, 0.625, 0.25, 0.375, 0.25, 0.375, 0.25, 0.625, 0.25, 0.625, 0.5, 0.375, 0.5, 0.375, 0.5, 0.625, 0.5, 0.625, 0.75, 0.375, 0.75, 0.375, 0.5, 0.375, 0.75, 0.375, 0.75, 0.375, 0.5, 0.125, 0.5, 0.375, 0.5, 0.375, 0.75, 0.125, 0.75, 0.625, 0.5, 0.875, 0.5, 0.875, 0.75, 0.625, 0.75, 0.375, 0.5, 0.375, 0.75, 0.375, 0.75, 0.375, 0.5, 0.625, 0.5, 0.625, 0.75, 0.625, 0.75, 0.625, 0.5, 0.375, 0.25, 0.375, 0.5, 0.375, 0.5, 0.375, 0.25, 0.125, 0.5, 0.125, 0.75, 0.125, 0.75, 0.125, 0.5, 0.375, 0.75, 0.625, 0.75, 0.625, 1.0, 0.375, 1.0, 0.625, 0.5, 0.625, 0.75, 0.625, 0.75, 0.625, 0.5, 0.125, 0.5, 0.125, 0.75, 0.125, 0.75, 0.125, 0.5, 0.375, 0.25, 0.375, 0.5, 0.375, 0.5, 0.375, 0.25, 0.125, 0.5, 0.125, 0.75, 0.125, 0.75, 0.125, 0.5, 0.375, 0.25, 0.375, 0.5, 0.375, 0.5, 0.375, 0.25, 0.625, 0.5, 0.625, 0.75, 0.625, 0.75, 0.625, 0.5, 0.375, 0.5, 0.375, 0.75, 0.375, 0.75, 0.375, 0.5, 0.375, 0.25, 0.375, 0.5, 0.375, 0.5, 0.375, 0.25, 0.125, 0.5, 0.125, 0.75, 0.125, 0.75, 0.125, 0.5, 0.625, 0.5, 0.625, 0.75, 0.625, 0.75, 0.625, 0.5, 0.375, 0.5, 0.375, 0.75, 0.375, 0.75, 0.375, 0.5, 0.5, 0.0, 0.5625, 0.0, 0.5625, 0.0625, 0.5, 0.0625, 0.5, 0.125, 0.5, 0.0625, 0.5625, 0.0625, 0.5625, 0.125, 0.5, 0.25, 0.5625, 0.25, 0.5625, 0.375, 0.5, 0.375, 0.5, 0.875, 0.5625, 0.875, 0.5625, 1.0, 0.5, 1.0, 0.5, 0.125, 0.5625, 0.125, 0.5625, 0.25, 0.5, 0.25, 0.5, 0.0625, 0.5625, 0.0625, 0.5625, 0.0625, 0.5, 0.0625, 0.375, 0.0, 0.625, 0.0, 0.625, 0.25, 0.375, 0.25, 0.375, 0.25, 0.625, 0.25, 0.625, 0.25, 0.375, 0.25, 0.375, 0.5, 0.625, 0.5, 0.625, 0.75, 0.375, 0.75, 0.375, 0.75, 0.625, 0.75, 0.625, 1.0, 0.375, 1.0, 0.125, 0.5, 0.375, 0.5, 0.375, 0.75, 0.125, 0.75, 0.625, 0.5, 0.875, 0.5, 0.875, 0.75, 0.625, 0.75, 0.625, 0.5, 0.375, 0.5, 0.375, 0.5, 0.625, 0.5, 0.625, 0.5, 0.375, 0.5, 0.375, 0.5, 0.625, 0.5, 0.375, 0.5, 0.125, 0.5, 0.125, 0.5, 0.375, 0.5, 0.875, 0.5, 0.625, 0.5, 0.625, 0.5, 0.875, 0.5, 0.875, 0.5, 0.625, 0.5, 0.625, 0.5, 0.875, 0.5, 0.375, 0.5, 0.125, 0.5, 0.125, 0.5, 0.375, 0.5, 0.875, 0.5, 0.625, 0.5, 0.625, 0.5, 0.875, 0.5, 0.375, 0.25, 0.625, 0.25, 0.625, 0.25, 0.375, 0.25, 0.375, 0.25, 0.625, 0.25, 0.625, 0.5, 0.375, 0.5, 0.375, 0.25, 0.625, 0.25, 0.625, 0.25, 0.375, 0.25, 0.625, 0.5, 0.375, 0.5, 0.375, 0.5, 0.625, 0.5, 0.375, 0.5, 0.125, 0.5, 0.125, 0.5, 0.375, 0.5, 0.375, 0.0, 0.625, 0.0, 0.625, 0.125, 0.375, 0.125, 0.75, 0.5, 0.875, 0.5, 0.875, 0.625, 0.75, 0.625, 0.125, 0.5, 0.25, 0.5, 0.25, 0.625, 0.125, 0.625, 0.375, 0.125, 0.625, 0.125, 0.625, 0.25, 0.375, 0.25, 0.375, 0.875, 0.625, 0.875, 0.625, 1.0, 0.375, 1.0, 0.75, 0.625, 0.875, 0.625, 0.875, 0.75, 0.75, 0.75, 0.125, 0.625, 0.25, 0.625, 0.25, 0.75, 0.125, 0.75, 0.375, 0.25, 0.625, 0.25, 0.625, 0.375, 0.375, 0.375])
me_cube_001.materials.append(mat_material_001)
me_cube_001.materials.append(mat_material_002)
me_cube_001.materials.append(mat_material_003)
me_cube_001.materials.append(mat_material_004)
me_cube_001.use_remesh_fix_poles = True
me_cube_001.use_remesh_preserve_attributes = False
me_cube_001.update()
me_cube_002 = bpy.data.meshes.new('Cube.002')
me_cube_002.from_pydata([(-0.1059, -0.09906, 0.07052), (-0.1153, -0.1622, 0.06904), (-0.1512, -0.1004, 0.1112), (-0.1601, -0.165, 0.1091), (-0.06509, -0.1062, 0.1192), (-0.07443, -0.1694, 0.1178), (-0.1097, -0.1077, 0.1606), (-0.1186, -0.1722, 0.1588), (-0.244, -0.163, 0.1751), (-0.2071, -0.1168, 0.1495), (-0.165, -0.124, 0.2005), (-0.2032, -0.1701, 0.2242), (-0.2901, -0.04415, 0.2241), (-0.2451, -0.04497, 0.1853), (-0.203, -0.05214, 0.2357), (-0.2492, -0.05132, 0.2733), (-0.2305, 0.03162, 0.213), (-0.2205, 0.01149, 0.2013), (-0.2027, 0.008256, 0.2227), (-0.2131, 0.02851, 0.2338), (0.06052, -0.1291, 0.009658), (-0.003729, 0.02624, 0.01077), (-0.007678, -0.05214, 0.1679), (0.04643, -0.1361, 0.1298), (0.1319, -0.06475, 0.08298), (0.09676, -0.005234, 0.1209), (-0.07756, -0.1768, 0.105), (-0.1151, -0.141, 0.1428), (-0.07352, -0.1815, 0.008894), (-0.1384, -0.1008, 0.00939), (0.1612, -0.01681, 0.01083), (0.1659, 0.09246, 0.01173), (-0.1055, -0.09807, -0.05154), (-0.115, -0.1613, -0.05114), (-0.1506, -0.09871, -0.09242), (-0.1596, -0.1633, -0.09149), (-0.06454, -0.1044, -0.1001), (-0.07388, -0.1676, -0.09979), (-0.1089, -0.1052, -0.1418), (-0.1179, -0.1697, -0.141), (-0.2432, -0.1603, -0.1579), (-0.2064, -0.1145, -0.1313), (-0.164, -0.1209, -0.1822), (-0.2021, -0.1665, -0.2069), (-0.2891, -0.04064, -0.2051), (-0.2442, -0.04209, -0.1662), (-0.2019, -0.04844, -0.2164), (-0.2478, -0.04701, -0.2543), (-0.2295, 0.03493, -0.1925), (-0.2196, 0.01462, -0.181), (-0.2017, 0.01173, -0.2024), (-0.212, 0.03217, -0.2133), (-0.006886, -0.04956, -0.1477), (0.04704, -0.1341, -0.1107), (0.1323, -0.06356, -0.06224), (0.09731, -0.003433, -0.09941), (-0.07707, -0.1753, -0.08719), (-0.1144, -0.1388, -0.1245)], [], [(0, 1, 3, 2), (2, 3, 8, 9), (6, 7, 5, 4), (4, 5, 1, 0), (2, 6, 4, 0), (7, 3, 1, 5), (11, 10, 14, 15), (7, 6, 10, 11), (6, 2, 9, 10), (3, 7, 11, 8), (12, 15, 19, 16), (10, 9, 13, 14), (8, 11, 15, 12), (9, 8, 12, 13), (17, 16, 19, 18), (13, 12, 16, 17), (15, 14, 18, 19), (14, 13, 17, 18), (24, 25, 22, 23), (29, 27, 22, 21), (26, 28, 20, 23), (23, 22, 27, 26), (30, 31, 25, 24), (21, 22, 25, 31), (23, 20, 30, 24), (26, 27, 29, 28), (32, 34, 35, 33), (34, 41, 40, 35), (38, 36, 37, 39), (36, 32, 33, 37), (34, 32, 36, 38), (39, 37, 33, 35), (43, 47, 46, 42), (39, 43, 42, 38), (38, 42, 41, 34), (35, 40, 43, 39), (44, 48, 51, 47), (42, 46, 45, 41), (40, 44, 47, 43), (41, 45, 44, 40), (49, 50, 51, 48), (45, 49, 48, 44), (47, 51, 50, 46), (46, 50, 49, 45), (54, 53, 52, 55), (29, 21, 52, 57), (56, 53, 20, 28), (53, 56, 57, 52), (30, 54, 55, 31), (21, 31, 55, 52), (53, 54, 30, 20), (56, 28, 29, 57)])
me_cube_002.polygons.foreach_set('use_smooth', [True] * 52)
_uv = me_cube_002.uv_layers.new(name='UVMap')
_uv.uv.foreach_set('vector', [0.375, 0.0, 0.625, 0.0, 0.625, 0.25, 0.375, 0.25, 0.375, 0.25, 0.625, 0.25, 0.625, 0.25, 0.375, 0.25, 0.375, 0.5, 0.625, 0.5, 0.625, 0.75, 0.375, 0.75, 0.375, 0.75, 0.625, 0.75, 0.625, 1.0, 0.375, 1.0, 0.125, 0.5, 0.375, 0.5, 0.375, 0.75, 0.125, 0.75, 0.625, 0.5, 0.875, 0.5, 0.875, 0.75, 0.625, 0.75, 0.625, 0.5, 0.375, 0.5, 0.375, 0.5, 0.625, 0.5, 0.625, 0.5, 0.375, 0.5, 0.375, 0.5, 0.625, 0.5, 0.375, 0.5, 0.125, 0.5, 0.125, 0.5, 0.375, 0.5, 0.875, 0.5, 0.625, 0.5, 0.625, 0.5, 0.875, 0.5, 0.875, 0.5, 0.625, 0.5, 0.625, 0.5, 0.875, 0.5, 0.375, 0.5, 0.125, 0.5, 0.125, 0.5, 0.375, 0.5, 0.875, 0.5, 0.625, 0.5, 0.625, 0.5, 0.875, 0.5, 0.375, 0.25, 0.625, 0.25, 0.625, 0.25, 0.375, 0.25, 0.375, 0.25, 0.625, 0.25, 0.625, 0.5, 0.375, 0.5, 0.375, 0.25, 0.625, 0.25, 0.625, 0.25, 0.375, 0.25, 0.625, 0.5, 0.375, 0.5, 0.375, 0.5, 0.625, 0.5, 0.375, 0.5, 0.125, 0.5, 0.125, 0.5, 0.375, 0.5, 0.375, 0.0, 0.625, 0.0, 0.625, 0.125, 0.375, 0.125, 0.75, 0.5, 0.875, 0.5, 0.875, 0.625, 0.75, 0.625, 0.125, 0.5, 0.25, 0.5, 0.25, 0.625, 0.125, 0.625, 0.375, 0.125, 0.625, 0.125, 0.625, 0.25, 0.375, 0.25, 0.375, 0.875, 0.625, 0.875, 0.625, 1.0, 0.375, 1.0, 0.75, 0.625, 0.875, 0.625, 0.875, 0.75, 0.75, 0.75, 0.125, 0.625, 0.25, 0.625, 0.25, 0.75, 0.125, 0.75, 0.375, 0.25, 0.625, 0.25, 0.625, 0.375, 0.375, 0.375, 0.375, 0.0, 0.375, 0.25, 0.625, 0.25, 0.625, 0.0, 0.375, 0.25, 0.375, 0.25, 0.625, 0.25, 0.625, 0.25, 0.375, 0.5, 0.375, 0.75, 0.625, 0.75, 0.625, 0.5, 0.375, 0.75, 0.375, 1.0, 0.625, 1.0, 0.625, 0.75, 0.125, 0.5, 0.125, 0.75, 0.375, 0.75, 0.375, 0.5, 0.625, 0.5, 0.625, 0.75, 0.875, 0.75, 0.875, 0.5, 0.625, 0.5, 0.625, 0.5, 0.375, 0.5, 0.375, 0.5, 0.625, 0.5, 0.625, 0.5, 0.375, 0.5, 0.375, 0.5, 0.375, 0.5, 0.375, 0.5, 0.125, 0.5, 0.125, 0.5, 0.875, 0.5, 0.875, 0.5, 0.625, 0.5, 0.625, 0.5, 0.875, 0.5, 0.875, 0.5, 0.625, 0.5, 0.625, 0.5, 0.375, 0.5, 0.375, 0.5, 0.125, 0.5, 0.125, 0.5, 0.875, 0.5, 0.875, 0.5, 0.625, 0.5, 0.625, 0.5, 0.375, 0.25, 0.375, 0.25, 0.625, 0.25, 0.625, 0.25, 0.375, 0.25, 0.375, 0.5, 0.625, 0.5, 0.625, 0.25, 0.375, 0.25, 0.375, 0.25, 0.625, 0.25, 0.625, 0.25, 0.625, 0.5, 0.625, 0.5, 0.375, 0.5, 0.375, 0.5, 0.375, 0.5, 0.375, 0.5, 0.125, 0.5, 0.125, 0.5, 0.375, 0.0, 0.375, 0.125, 0.625, 0.125, 0.625, 0.0, 0.75, 0.5, 0.75, 0.625, 0.875, 0.625, 0.875, 0.5, 0.125, 0.5, 0.125, 0.625, 0.25, 0.625, 0.25, 0.5, 0.375, 0.125, 0.375, 0.25, 0.625, 0.25, 0.625, 0.125, 0.375, 0.875, 0.375, 1.0, 0.625, 1.0, 0.625, 0.875, 0.75, 0.625, 0.75, 0.75, 0.875, 0.75, 0.875, 0.625, 0.125, 0.625, 0.125, 0.75, 0.25, 0.75, 0.25, 0.625, 0.375, 0.25, 0.375, 0.375, 0.625, 0.375, 0.625, 0.25])
me_cube_002.materials.append(mat_material_002)
me_cube_002.use_remesh_fix_poles = True
me_cube_002.use_remesh_preserve_attributes = False
me_cube_002.update()
me_plane = bpy.data.meshes.new('Plane')
me_plane.from_pydata([(-0.2919, 0.151, 1.7), (0.2395, 0.1625, 1.717), (-0.3031, 0.151, 1.393), (0.2726, 0.1625, 1.54), (-0.2127, 0.1002, 1.812), (0.1962, 0.08859, 1.825), (0.0, 0.1743, 1.649), (-0.001351, 0.1677, 1.423), (0.004889, 0.1094, 1.8), (0.3505, 0.0602, 1.769), (0.3821, 0.05609, 1.623), (0.2407, 0.05786, 1.829), (0.3672, -0.02197, 1.772), (0.4005, -0.02341, 1.64), (0.2696, -0.009732, 1.831), (0.3288, -0.1004, 1.766), (0.3575, -0.117, 1.596), (0.256, -0.09176, 1.828), (0.1578, 0.1652, 1.68), (0.1411, 0.1028, 1.805), (0.18, 0.1637, 1.484), (-0.3532, 0.05408, 1.775), (-0.4052, 0.05408, 1.358), (-0.2659, 0.04167, 1.823), (-0.172, 0.1644, 1.396), (-0.1504, 0.1668, 1.637), (-0.1435, 0.1092, 1.806), (-0.2996, 0.151, 1.537), (0.256, 0.1625, 1.628), (-0.0006756, 0.171, 1.536), (0.3663, 0.06125, 1.705), (0.3968, -0.02269, 1.706), (0.3524, -0.1218, 1.689), (0.1689, 0.1645, 1.582), (-0.4071, 0.05408, 1.551), (-0.1612, 0.1656, 1.516), (-0.3509, -0.073, 1.775), (-0.4019, -0.08339, 1.358), (-0.2617, -0.0478, 1.823), (-0.4037, -0.08375, 1.551), (-0.2809, -0.1299, 1.707), (-0.2949, -0.1243, 1.363), (-0.2041, -0.08872, 1.812), (-0.2926, -0.1407, 1.531), (-0.1424, -0.177, 1.652), (-0.1571, -0.1548, 1.381), (-0.1325, -0.1238, 1.806), (-0.1487, -0.1759, 1.521), (0.002888, -0.172, 1.667), (-0.004517, -0.1617, 1.419), (0.004419, -0.1337, 1.805), (0.005488, -0.1828, 1.539), (0.1636, -0.1651, 1.693), (0.1819, -0.1548, 1.491), (0.1517, -0.1192, 1.807), (0.1698, -0.1759, 1.59), (0.2431, -0.1492, 1.724), (0.2702, -0.1389, 1.534), (0.2005, -0.1033, 1.818), (0.2585, -0.16, 1.631), (0.2262, 0.0751, 1.827), (0.305, 0.1197, 1.743), (0.3374, 0.1176, 1.581), (0.3212, 0.1202, 1.666)], [], [(33, 28, 3, 20), (25, 0, 4, 26), (18, 6, 8, 19), (35, 29, 7, 24), (61, 60, 11, 9), (63, 61, 9, 30), (9, 11, 14, 12), (30, 9, 12, 31), (12, 14, 17, 15), (31, 12, 15, 32), (1, 18, 19, 5), (29, 33, 20, 7), (4, 0, 21, 23), (27, 2, 22, 34), (27, 35, 24, 2), (6, 25, 26, 8), (0, 25, 35, 27), (0, 27, 34, 21), (6, 18, 33, 29), (13, 31, 32, 16), (10, 30, 31, 13), (62, 63, 30, 10), (25, 6, 29, 35), (18, 1, 28, 33), (21, 34, 39, 36), (34, 22, 37, 39), (23, 21, 36, 38), (39, 37, 41, 43), (38, 36, 40, 42), (36, 39, 43, 40), (43, 41, 45, 47), (42, 40, 44, 46), (40, 43, 47, 44), (47, 45, 49, 51), (46, 44, 48, 50), (44, 47, 51, 48), (51, 49, 53, 55), (50, 48, 52, 54), (48, 51, 55, 52), (55, 53, 57, 59), (54, 52, 56, 58), (52, 55, 59, 56), (59, 57, 16, 32), (58, 56, 15, 17), (56, 59, 32, 15), (3, 28, 63, 62), (28, 1, 61, 63), (1, 5, 60, 61)])
me_plane.polygons.foreach_set('use_smooth', [True] * 48)
_uv = me_plane.uv_layers.new(name='UVMap')
_uv.uv.foreach_set('vector', [0.8819, 0.5, 1.0, 0.5, 1.0, 1.0, 0.8819, 1.0, 0.1822, 0.0, 0.0, 0.0, 0.0, 0.0, 0.1822, 0.0, 0.8819, 0.0, 0.5, 0.0, 0.5, 0.0, 0.8819, 0.0, 0.1822, 0.5, 0.5, 0.5, 0.5, 1.0, 0.1822, 1.0, 1.0, 0.0, 1.0, 0.0, 1.0, 0.0, 1.0, 0.0, 1.0, 0.5, 1.0, 0.0, 1.0, 0.0, 1.0, 0.5, 1.0, 0.0, 1.0, 0.0, 1.0, 0.0, 1.0, 0.0, 1.0, 0.5, 1.0, 0.0, 1.0, 0.0, 1.0, 0.5, 1.0, 0.0, 1.0, 0.0, 1.0, 0.0, 1.0, 0.0, 1.0, 0.5, 1.0, 0.0, 1.0, 0.0, 1.0, 0.5, 1.0, 0.0, 0.8819, 0.0, 0.8819, 0.0, 1.0, 0.0, 0.5, 0.5, 0.8819, 0.5, 0.8819, 1.0, 0.5, 1.0, 0.0, 0.0, 0.0, 0.0, 0.0, 0.0, 0.0, 0.0, 0.0, 0.5, 0.0, 1.0, 0.0, 1.0, 0.0, 0.5, 0.0, 0.5, 0.1822, 0.5, 0.1822, 1.0, 0.0, 1.0, 0.5, 0.0, 0.1822, 0.0, 0.1822, 0.0, 0.5, 0.0, 0.0, 0.0, 0.1822, 0.0, 0.1822, 0.5, 0.0, 0.5, 0.0, 0.0, 0.0, 0.5, 0.0, 0.5, 0.0, 0.0, 0.5, 0.0, 0.8819, 0.0, 0.8819, 0.5, 0.5, 0.5, 1.0, 1.0, 1.0, 0.5, 1.0, 0.5, 1.0, 1.0, 1.0, 1.0, 1.0, 0.5, 1.0, 0.5, 1.0, 1.0, 1.0, 1.0, 1.0, 0.5, 1.0, 0.5, 1.0, 1.0, 0.1822, 0.0, 0.5, 0.0, 0.5, 0.5, 0.1822, 0.5, 0.8819, 0.0, 1.0, 0.0, 1.0, 0.5, 0.8819, 0.5, 0.0, 0.0, 0.0, 0.5, 0.0, 0.5, 0.0, 0.0, 0.0, 0.5, 0.0, 1.0, 0.0, 1.0, 0.0, 0.5, 0.0, 0.0, 0.0, 0.0, 0.0, 0.0, 0.0, 0.0, 0.0, 0.5, 0.0, 1.0, 0.0, 1.0, 0.0, 0.5, 0.0, 0.0, 0.0, 0.0, 0.0, 0.0, 0.0, 0.0, 0.0, 0.0, 0.0, 0.5, 0.0, 0.5, 0.0, 0.0, 0.0, 0.5, 0.0, 1.0, 0.0, 1.0, 0.0, 0.5, 0.0, 0.0, 0.0, 0.0, 0.0, 0.0, 0.0, 0.0, 0.0, 0.0, 0.0, 0.5, 0.0, 0.5, 0.0, 0.0, 0.0, 0.5, 0.0, 1.0, 0.0, 1.0, 0.0, 0.5, 0.0, 0.0, 0.0, 0.0, 0.0, 0.0, 0.0, 0.0, 0.0, 0.0, 0.0, 0.5, 0.0, 0.5, 0.0, 0.0, 0.0, 0.5, 0.0, 1.0, 0.0, 1.0, 0.0, 0.5, 0.0, 0.0, 0.0, 0.0, 0.0, 0.0, 0.0, 0.0, 0.0, 0.0, 0.0, 0.5, 0.0, 0.5, 0.0, 0.0, 0.0, 0.5, 0.0, 1.0, 0.0, 1.0, 0.0, 0.5, 0.0, 0.0, 0.0, 0.0, 0.0, 0.0, 0.0, 0.0, 0.0, 0.0, 0.0, 0.5, 0.0, 0.5, 0.0, 0.0, 0.0, 0.5, 0.0, 1.0, 0.0, 1.0, 0.0, 0.5, 0.0, 0.0, 0.0, 0.0, 0.0, 0.0, 0.0, 0.0, 0.0, 0.0, 0.0, 0.5, 0.0, 0.5, 0.0, 0.0, 1.0, 1.0, 1.0, 0.5, 1.0, 0.5, 1.0, 1.0, 1.0, 0.5, 1.0, 0.0, 1.0, 0.0, 1.0, 0.5, 1.0, 0.0, 1.0, 0.0, 1.0, 0.0, 1.0, 0.0])
_ca = me_plane.color_attributes.new('Col', 'BYTE_COLOR', 'CORNER')
_ca.data.foreach_set('color', [1.0, 1.0, 1.0, 1.0, 1.0, 1.0, 1.0, 1.0, 1.0, 1.0, 1.0, 1.0, 1.0, 1.0, 1.0, 1.0, 1.0, 1.0, 1.0, 1.0, 1.0, 1.0, 1.0, 1.0, 1.0, 1.0, 1.0, 1.0, 1.0, 1.0, 1.0, 1.0, 1.0, 1.0, 1.0, 1.0, 1.0, 1.0, 1.0, 1.0, 1.0, 1.0, 1.0, 1.0, 1.0, 1.0, 1.0, 1.0, 1.0, 1.0, 1.0, 1.0, 1.0, 1.0, 1.0, 1.0, 1.0, 1.0, 1.0, 1.0, 1.0, 1.0, 1.0, 1.0, 1.0, 1.0, 1.0, 1.0, 1.0, 1.0, 1.0, 1.0, 1.0, 1.0, 1.0, 1.0, 1.0, 1.0, 1.0, 1.0, 1.0, 1.0, 1.0, 1.0, 1.0, 1.0, 1.0, 1.0, 1.0, 1.0, 1.0, 1.0, 1.0, 1.0, 1.0, 1.0, 1.0, 1.0, 1.0, 1.0, 1.0, 1.0, 1.0, 1.0, 1.0, 1.0, 1.0, 1.0, 1.0, 1.0, 1.0, 1.0, 1.0, 1.0, 1.0, 1.0, 1.0, 1.0, 1.0, 1.0, 1.0, 1.0, 1.0, 1.0, 1.0, 1.0, 1.0, 1.0, 1.0, 1.0, 1.0, 1.0, 1.0, 1.0, 1.0, 1.0, 1.0, 1.0, 1.0, 1.0, 1.0, 1.0, 1.0, 1.0, 1.0, 1.0, 1.0, 1.0, 1.0, 1.0, 1.0, 1.0, 1.0, 1.0, 1.0, 1.0, 1.0, 1.0, 1.0, 1.0, 1.0, 1.0, 1.0, 1.0, 1.0, 1.0, 1.0, 1.0, 1.0, 1.0, 1.0, 1.0, 1.0, 1.0, 1.0, 1.0, 1.0, 1.0, 1.0, 1.0, 1.0, 1.0, 1.0, 1.0, 1.0, 1.0, 1.0, 1.0, 1.0, 1.0, 1.0, 1.0, 1.0, 1.0, 1.0, 1.0, 1.0, 1.0, 1.0, 1.0, 1.0, 1.0, 1.0, 1.0, 1.0, 1.0, 1.0, 1.0, 1.0, 1.0, 1.0, 1.0, 1.0, 1.0, 1.0, 1.0, 1.0, 1.0, 1.0, 1.0, 1.0, 1.0, 1.0, 1.0, 1.0, 1.0, 1.0, 1.0, 1.0, 1.0, 1.0, 1.0, 1.0, 1.0, 1.0, 1.0, 1.0, 1.0, 1.0, 1.0, 1.0, 1.0, 1.0, 1.0, 1.0, 1.0, 1.0, 1.0, 1.0, 1.0, 1.0, 1.0, 1.0, 1.0, 1.0, 1.0, 1.0, 1.0, 1.0, 1.0, 1.0, 1.0, 1.0, 1.0, 1.0, 1.0, 1.0, 1.0, 1.0, 1.0, 1.0, 1.0, 1.0, 1.0, 1.0, 1.0, 1.0, 1.0, 1.0, 1.0, 1.0, 1.0, 1.0, 1.0, 1.0, 1.0, 1.0, 1.0, 1.0, 1.0, 1.0, 1.0, 1.0, 1.0, 1.0, 1.0, 1.0, 1.0, 1.0, 1.0, 1.0, 1.0, 1.0, 1.0, 1.0, 1.0, 1.0, 1.0, 1.0, 1.0, 1.0, 1.0, 1.0, 1.0, 1.0, 1.0, 1.0, 1.0, 1.0, 1.0, 1.0, 1.0, 1.0, 1.0, 1.0, 1.0, 1.0, 1.0, 1.0, 1.0, 1.0, 1.0, 1.0, 1.0, 1.0, 1.0, 1.0, 1.0, 1.0, 1.0, 1.0, 1.0, 1.0, 1.0, 1.0, 1.0, 1.0, 1.0, 1.0, 1.0, 1.0, 1.0, 1.0, 1.0, 1.0, 1.0, 1.0, 1.0, 1.0, 1.0, 1.0, 1.0, 1.0, 1.0, 1.0, 1.0, 1.0, 1.0, 1.0, 1.0, 1.0, 1.0, 1.0, 1.0, 1.0, 1.0, 1.0, 1.0, 1.0, 1.0, 1.0, 1.0, 1.0, 1.0, 1.0, 1.0, 1.0, 1.0, 1.0, 1.0, 1.0, 1.0, 1.0, 1.0, 1.0, 1.0, 1.0, 1.0, 1.0, 1.0, 1.0, 1.0, 1.0, 1.0, 1.0, 1.0, 1.0, 1.0, 1.0, 1.0, 1.0, 1.0, 1.0, 1.0, 1.0, 1.0, 1.0, 1.0, 1.0, 1.0, 1.0, 1.0, 1.0, 1.0, 1.0, 1.0, 1.0, 1.0, 1.0, 1.0, 1.0, 1.0, 1.0, 1.0, 1.0, 1.0, 1.0, 1.0, 1.0, 1.0, 1.0, 1.0, 1.0, 1.0, 1.0, 1.0, 1.0, 1.0, 1.0, 1.0, 1.0, 1.0, 1.0, 1.0, 1.0, 1.0, 1.0, 1.0, 1.0, 1.0, 1.0, 1.0, 1.0, 1.0, 1.0, 1.0, 1.0, 1.0, 1.0, 1.0, 1.0, 1.0, 1.0, 1.0, 1.0, 1.0, 1.0, 1.0, 1.0, 1.0, 1.0, 1.0, 1.0, 1.0, 1.0, 1.0, 1.0, 1.0, 1.0, 1.0, 1.0, 1.0, 1.0, 1.0, 1.0, 1.0, 1.0, 1.0, 1.0, 1.0, 1.0, 1.0, 1.0, 1.0, 1.0, 1.0, 1.0, 1.0, 1.0, 1.0, 1.0, 1.0, 1.0, 1.0, 1.0, 1.0, 1.0, 1.0, 1.0, 1.0, 1.0, 1.0, 1.0, 1.0, 1.0, 1.0, 1.0, 1.0, 1.0, 1.0, 1.0, 1.0, 1.0, 1.0, 1.0, 1.0, 1.0, 1.0, 1.0, 1.0, 1.0, 1.0, 1.0, 1.0, 1.0, 1.0, 1.0, 1.0, 1.0, 1.0, 1.0, 1.0, 1.0, 1.0, 1.0, 1.0, 1.0, 1.0, 1.0, 1.0, 1.0, 1.0, 1.0, 1.0, 1.0, 1.0, 1.0, 1.0, 1.0, 1.0, 1.0, 1.0, 1.0, 1.0, 1.0, 1.0, 1.0, 1.0, 1.0, 1.0, 1.0, 1.0, 1.0, 1.0, 1.0, 1.0, 1.0, 1.0, 1.0, 1.0, 1.0, 1.0, 1.0, 1.0, 1.0, 1.0, 1.0, 1.0, 1.0, 1.0, 1.0, 1.0, 1.0, 1.0, 1.0, 1.0, 1.0, 1.0, 1.0, 1.0, 1.0, 1.0, 1.0, 1.0, 1.0, 1.0, 1.0, 1.0, 1.0, 1.0, 1.0, 1.0, 1.0, 1.0, 1.0, 1.0, 1.0, 1.0, 1.0, 1.0, 1.0, 1.0, 1.0, 1.0, 1.0, 1.0, 1.0, 1.0, 1.0, 1.0, 1.0, 1.0, 1.0, 1.0, 1.0, 1.0, 1.0, 1.0, 1.0, 1.0, 1.0, 1.0, 1.0, 1.0, 1.0, 1.0, 1.0, 1.0, 1.0, 1.0, 1.0, 1.0, 1.0, 1.0, 1.0, 1.0, 1.0, 1.0, 1.0, 1.0, 1.0, 1.0, 1.0, 1.0, 1.0, 1.0, 1.0, 1.0, 1.0, 1.0, 1.0, 1.0, 1.0, 1.0, 1.0, 1.0, 1.0, 1.0, 1.0, 1.0, 1.0, 1.0, 1.0, 1.0, 1.0, 1.0, 1.0, 1.0, 1.0, 1.0, 1.0, 1.0, 1.0, 1.0, 1.0, 1.0, 1.0, 1.0, 1.0, 1.0, 1.0, 1.0, 1.0, 1.0, 1.0, 1.0, 1.0, 1.0, 1.0, 1.0, 1.0, 1.0, 1.0, 1.0, 1.0, 1.0, 1.0, 1.0, 1.0, 1.0, 1.0, 1.0, 1.0, 1.0, 1.0, 1.0, 1.0, 1.0, 1.0, 1.0, 1.0, 1.0, 1.0, 1.0, 1.0, 1.0, 1.0, 1.0, 1.0, 1.0, 1.0, 1.0, 1.0, 1.0, 1.0, 1.0, 1.0, 1.0, 1.0, 1.0, 1.0, 1.0, 1.0, 1.0, 1.0, 1.0, 1.0, 1.0])
me_plane.materials.append(mat_material)
me_plane.update()
me_cube_003 = bpy.data.meshes.new('Cube.003')
me_cube_003.from_pydata([(-0.04183, -0.0231, 0.1212), (-0.0549, -0.02755, -0.2411), (-0.04183, 0.0231, 0.1212), (-0.0549, 0.02755, -0.2411), (0.0, 0.03552, 0.1212), (0.0, 0.0444, -0.2411), (0.0, -0.03552, 0.1212), (0.0, -0.0444, -0.2411), (-0.04183, -0.0231, -0.164), (-0.04183, 0.0231, -0.164), (0.0, -0.03552, -0.164), (0.0, 0.03552, -0.164), (-0.1235, -0.01729, -0.1871), (-0.1235, -0.01729, -0.2258), (-0.1235, 0.01729, -0.2258), (0.0, -0.06272, -0.2258), (0.0, 0.06272, -0.2258), (-0.1235, 0.01729, -0.1871), (0.0, -0.06272, -0.1871), (0.0, 0.06272, -0.1871), (-0.01668, -0.02922, -0.2835), (-0.03716, -0.02922, -0.2591), (-0.01668, 0.02922, -0.2835), (-0.03716, 0.02922, -0.2591), (-0.05714, 0.02922, -0.3032), (-0.02548, 0.02922, -0.3032), (-0.05714, -0.02922, -0.3032), (-0.02548, -0.02922, -0.3032), (0.0, 0.02922, -0.2781), (0.0, 0.02922, -0.2462), (0.0, -0.02922, -0.2781), (0.0, -0.02922, -0.2462), (-0.04098, 0.02922, -0.3434), (-0.01858, 0.02922, -0.321), (-0.04098, -0.02922, -0.3434), (-0.01858, -0.02922, -0.321), (0.0, 0.02922, -0.3619), (0.0, 0.02922, -0.3302), (0.0, -0.02922, -0.3619), (0.0, -0.02922, -0.3302), (-0.06165, 0.0136, 0.204), (-0.06165, -0.0136, 0.204), (0.0, 0.02091, 0.204), (0.0, -0.02091, 0.204), (-0.1656, 0.03131, 0.1336), (-0.1656, -0.03131, 0.1336), (0.0, 0.07037, 0.1336), (0.0, -0.07037, 0.1336), (0.0, -0.07037, 0.2006), (-0.1656, 0.03131, 0.2006), (-0.1656, -0.03131, 0.2006), (0.0, 0.07037, 0.2006), (-0.06165, 0.0136, 1.427), (-0.06165, -0.0136, 1.427), (0.0, 0.02091, 1.549), (0.0, -0.02091, 1.549)], [], [(11, 9, 17, 19), (9, 8, 12, 17), (3, 1, 21, 23), (0, 2, 44, 45), (1, 3, 14, 13), (2, 9, 11, 4), (6, 10, 8, 0), (0, 8, 9, 2), (12, 13, 14, 17), (18, 15, 13, 12), (17, 14, 16, 19), (7, 1, 13, 15), (8, 10, 18, 12), (3, 5, 16, 14), (20, 21, 26, 27), (27, 26, 34, 35), (23, 22, 25, 24), (30, 31, 21, 20), (32, 33, 37, 36), (5, 3, 23, 29), (21, 23, 24, 26), (22, 28, 30, 20), (22, 20, 27, 25), (22, 23, 29, 28), (26, 24, 32, 34), (24, 25, 33, 32), (25, 27, 35, 33), (39, 38, 36, 37), (34, 32, 36, 38), (35, 34, 38, 39), (33, 35, 39, 37), (1, 7, 31, 21), (43, 41, 53, 55), (2, 4, 46, 44), (42, 40, 49, 51), (44, 46, 51, 49), (45, 44, 49, 50), (47, 45, 50, 48), (41, 43, 48, 50), (6, 0, 45, 47), (40, 41, 50, 49), (52, 54, 55, 53), (41, 40, 52, 53), (40, 42, 54, 52)])
me_cube_003.polygons.foreach_set('use_smooth', [True] * 44)
me_cube_003.polygons.foreach_set('material_index', [0, 0, 0, 0, 0, 0, 0, 0, 0, 0, 0, 0, 0, 0, 0, 0, 0, 0, 0, 0, 0, 0, 0, 0, 0, 0, 0, 0, 0, 0, 0, 0, 1, 0, 0, 0, 0, 0, 0, 0, 0, 1, 1, 1])
_uv = me_cube_003.uv_layers.new(name='UVMap')
_uv.uv.foreach_set('vector', [0.5905, 0.375, 0.5905, 0.25, 0.5905, 0.25, 0.5905, 0.375, 0.5905, 0.25, 0.5905, 0.0, 0.5905, 0.0, 0.5905, 0.25, 0.875, 0.5, 0.875, 0.75, 0.875, 0.75, 0.875, 0.5, 0.375, 0.0, 0.375, 0.25, 0.375, 0.25, 0.375, 0.0, 0.875, 0.75, 0.875, 0.5, 0.875, 0.5, 0.875, 0.75, 0.375, 0.25, 0.5905, 0.25, 0.5905, 0.375, 0.375, 0.375, 0.375, 0.875, 0.5905, 0.875, 0.5905, 1.0, 0.375, 1.0, 0.375, 0.0, 0.5905, 0.0, 0.5905, 0.25, 0.375, 0.25, 0.5905, 0.0, 0.625, 0.0, 0.625, 0.25, 0.5905, 0.25, 0.5905, 0.875, 0.625, 0.875, 0.625, 1.0, 0.5905, 1.0, 0.5905, 0.25, 0.625, 0.25, 0.625, 0.375, 0.5905, 0.375, 0.75, 0.75, 0.875, 0.75, 0.875, 0.75, 0.75, 0.75, 0.5905, 1.0, 0.5905, 0.875, 0.5905, 0.875, 0.5905, 1.0, 0.875, 0.5, 0.75, 0.5, 0.75, 0.5, 0.875, 0.5, 0.375, 1.0, 0.625, 1.0, 0.625, 1.0, 0.375, 1.0, 0.375, 1.0, 0.625, 1.0, 0.625, 1.0, 0.375, 1.0, 0.625, 0.25, 0.375, 0.25, 0.375, 0.25, 0.625, 0.25, 0.375, 0.875, 0.625, 0.875, 0.625, 1.0, 0.375, 1.0, 0.625, 0.25, 0.375, 0.25, 0.375, 0.25, 0.625, 0.25, 0.75, 0.5, 0.875, 0.5, 0.625, 0.25, 0.625, 0.375, 0.875, 0.75, 0.875, 0.5, 0.875, 0.5, 0.875, 0.75, 0.125, 0.5, 0.25, 0.5, 0.25, 0.75, 0.125, 0.75, 0.125, 0.5, 0.125, 0.75, 0.125, 0.75, 0.125, 0.5, 0.375, 0.25, 0.625, 0.25, 0.625, 0.375, 0.375, 0.375, 0.875, 0.75, 0.875, 0.5, 0.875, 0.5, 0.875, 0.75, 0.625, 0.25, 0.375, 0.25, 0.375, 0.25, 0.625, 0.25, 0.125, 0.5, 0.125, 0.75, 0.125, 0.75, 0.125, 0.5, 0.375, 0.0, 0.625, 0.0, 0.625, 0.25, 0.375, 0.25, 0.875, 0.75, 0.875, 0.5, 0.875, 0.5, 0.875, 0.75, 0.375, 1.0, 0.625, 1.0, 0.625, 1.0, 0.375, 1.0, 0.125, 0.5, 0.125, 0.75, 0.125, 0.75, 0.125, 0.5, 0.875, 0.75, 0.75, 0.75, 0.625, 0.875, 0.875, 0.75, 0.25, 0.75, 0.125, 0.75, 0.125, 0.75, 0.25, 0.75, 0.375, 0.25, 0.375, 0.375, 0.375, 0.375, 0.375, 0.25, 0.25, 0.5, 0.125, 0.5, 0.125, 0.5, 0.25, 0.5, 0.375, 0.25, 0.375, 0.375, 0.375, 0.375, 0.375, 0.25, 0.375, 0.0, 0.375, 0.25, 0.375, 0.25, 0.375, 0.0, 0.375, 0.875, 0.375, 1.0, 0.375, 1.0, 0.375, 0.875, 0.125, 0.75, 0.25, 0.75, 0.25, 0.75, 0.125, 0.75, 0.375, 0.875, 0.375, 1.0, 0.375, 1.0, 0.375, 0.875, 0.125, 0.5, 0.125, 0.75, 0.125, 0.75, 0.125, 0.5, 0.125, 0.5, 0.25, 0.5, 0.25, 0.75, 0.125, 0.75, 0.125, 0.75, 0.125, 0.5, 0.125, 0.5, 0.125, 0.75, 0.125, 0.5, 0.25, 0.5, 0.25, 0.5, 0.125, 0.5])
me_cube_003.materials.append(mat_material_003)
me_cube_003.materials.append(mat_material_005)
me_cube_003.update()
arm_armature = bpy.data.armatures.new('Armature')  # bones are not reproduced

# ---- objects
ob_cube = bpy.data.objects.new('Cube', me_cube_001)
ob_armature = bpy.data.objects.new('Armature', arm_armature)
ob_cube_001 = bpy.data.objects.new('Cube.001', me_cube_002)
ob_plane = bpy.data.objects.new('Plane', me_plane)
ob_cube_002 = bpy.data.objects.new('Cube.002', me_cube_003)

# ---- transforms, parenting, visibility, modifiers, constraints
ob_cube.parent = ob_armature
ob_cube.matrix_parent_inverse = Matrix(((1.0, -0.0, 0.0, -0.0), (-0.0, 1.0, -0.0, 0.0), (0.0, -0.0, 1.0, -1.164), (-0.0, 0.0, -0.0, 1.0)))
ob_cube.location = (0.0, 0.0, 2.711e-07)
_vg = ob_cube.vertex_groups.new(name='Hips')
for _i, _w in zip([0, 2, 4, 7, 8, 10, 18, 19, 20, 21, 22, 23, 50, 53, 55, 57, 113, 114, 115, 116, 117, 118, 119], [1.0, 1.0, 1.0, 1.0, 1.0, 1.0, 1.0, 1.0, 1.0, 1.0, 1.0, 1.0, 1.0, 1.0, 1.0, 1.0, 0.5, 0.5, 0.5, 0.5, 0.5, 0.5, 0.5]): _vg.add([_i], _w, 'REPLACE')
_vg = ob_cube.vertex_groups.new(name='Chest')
for _i, _w in zip([1, 3, 5, 6, 9, 11, 12, 13, 14, 15, 16, 17, 18, 19, 20, 21, 22, 23, 25, 27, 29, 31, 40, 41, 42, 43, 45, 47, 48, 49, 51, 52, 57, 59, 61, 62, 63, 64, 113, 114, 115, 116, 117, 118, 119, 195, 196, 197, 198, 199, 237, 238], [0.5, 0.5, 1.0, 1.0, 1.0, 1.0, 0.1, 0.1, 1.0, 1.0, 1.0, 1.0, 0.5, 0.5, 0.5, 0.5, 0.5, 0.5, 0.1, 0.1, 1.0, 1.0, 0.1, 0.1, 1.0, 1.0, 0.1, 0.1, 0.1, 0.1, 0.5, 1.0, 0.5, 0.1, 1.0, 1.0, 0.1, 0.1, 1.0, 1.0, 1.0, 1.0, 1.0, 1.0, 1.0, 0.5, 0.5, 0.5, 0.5, 0.5, 1.0, 1.0]): _vg.add([_i], _w, 'REPLACE')
_vg = ob_cube.vertex_groups.new(name='Neck')
_vg.add([54, 194, 195, 196, 197, 198, 199, 200, 201, 202], 1.0, 'REPLACE')
_vg = ob_cube.vertex_groups.new(name='Head')
_vg.add([54, 89, 90, 91, 92, 93, 94, 95, 96, 194, 200, 201, 202, 239, 240, 241, 242, 243, 244, 245, 246, 247, 248, 249, 250, 251, 339, 340, 341, 342, 343, 344, 345, 346, 347, 348, 349, 350, 351, 352, 353, 354, 355, 356, 357, 358, 359, 360, 361, 362, 363, 364, 365, 366, 367, 368, 369, 370, 371, 372, 373, 374, 375, 376, 377, 378, 379, 380], 1.0, 'REPLACE')
_vg = ob_cube.vertex_groups.new(name='UpperArm.L')
for _i, _w in zip([1, 3, 5, 6, 12, 13, 24, 25, 26, 27, 28, 29, 30, 31, 40, 41, 42, 43, 44, 45, 46, 47, 48, 49, 51, 52, 56, 58, 59, 60, 61, 62, 63, 64, 68, 72, 74, 78, 80, 237, 238], [0.1, 0.1, 0.1, 0.1, 0.1, 0.1, 1.0, 0.2, 1.0, 0.2, 1.0, 0.1, 1.0, 0.1989, 1.0, 1.0, 0.2, 0.2, 1.0, 0.1, 1.0, 0.1, 1.0, 1.0, 0.1, 0.1, 0.1, 1.0, 0.2, 1.0, 0.2, 0.2, 1.0, 0.1, 0.2, 0.2, 0.2, 0.2, 0.2, 0.1, 0.1]): _vg.add([_i], _w, 'REPLACE')
_vg = ob_cube.vertex_groups.new(name='LowerArm.L')
for _i, _w in zip([26, 30, 44, 58, 60, 65, 66, 67, 68, 69, 70, 71, 72, 73, 74, 75, 76, 77, 78, 79, 80, 81, 82, 83, 84, 85, 86, 87, 88, 188, 189, 190, 191, 192, 193, 265, 266], [0.1, 0.1, 0.1, 0.1, 0.1, 1.0, 1.0, 1.0, 1.0, 1.0, 1.0, 1.0, 1.0, 1.0, 1.0, 1.0, 1.0, 1.0, 1.0, 1.0, 1.0, 1.0, 1.0, 1.0, 1.0, 1.0, 1.0, 1.0, 1.0, 0.5, 0.5, 0.5, 0.5, 0.5, 0.5, 0.5, 0.5]): _vg.add([_i], _w, 'REPLACE')
_vg = ob_cube.vertex_groups.new(name='Hand.L')
for _i, _w in zip([65, 67, 69, 71, 73, 75, 77, 79, 128, 129, 130, 131, 132, 133, 134, 135, 136, 137, 138, 139, 184, 185, 186, 187, 188, 189, 190, 191, 192, 193, 258, 259, 260, 261, 262, 263, 264, 265, 266], [0.2, 0.2, 0.2, 0.2, 0.2, 0.2, 0.2, 0.2, 1.0, 1.0, 1.0, 1.0, 1.0, 1.0, 1.0, 1.0, 1.0, 1.0, 1.0, 1.0, 1.0, 1.0, 1.0, 1.0, 0.5, 0.5, 0.5, 0.5, 0.5, 0.5, 1.0, 1.0, 1.0, 1.0, 1.0, 1.0, 1.0, 0.5, 0.5]): _vg.add([_i], _w, 'REPLACE')
_vg = ob_cube.vertex_groups.new(name='IndexFinger.L')
_vg.add([140, 141, 142, 143, 144, 145, 146, 147, 148, 149, 150, 151, 152, 153, 154, 155, 156, 157, 158, 159, 160, 161, 162, 163], 1.0, 'REPLACE')
_vg = ob_cube.vertex_groups.new(name='Fingers.L')
_vg.add([267, 268, 269, 270, 271, 272, 273, 274, 275, 276, 277, 278, 279, 280, 281, 282, 283, 284, 285, 286, 287, 288, 289, 290, 291, 292, 293, 294, 295, 296, 297, 298, 299, 300, 301, 302, 303, 304, 305, 306, 307, 308, 309, 310, 311, 312, 313, 314, 315, 316, 317, 318, 319, 320, 321, 322, 323, 324, 325, 326, 327, 328, 329, 330, 331, 332, 333, 334, 335, 336, 337, 338], 1.0, 'REPLACE')
_vg = ob_cube.vertex_groups.new(name='Thumb.L')
_vg.add([164, 165, 166, 167, 168, 169, 170, 171, 172, 173, 174, 175, 176, 177, 178, 179, 180, 181, 182, 183], 1.0, 'REPLACE')
_vg = ob_cube.vertex_groups.new(name='UpperArm.R')
_vg = ob_cube.vertex_groups.new(name='LowerArm.R')
_vg = ob_cube.vertex_groups.new(name='Hand.R')
_vg = ob_cube.vertex_groups.new(name='IndexFinger.R')
_vg = ob_cube.vertex_groups.new(name='Fingers.R')
_vg = ob_cube.vertex_groups.new(name='Thumb.R')
_vg = ob_cube.vertex_groups.new(name='UpperLeg.L')
for _i, _w in zip([32, 33, 34, 35, 36, 37, 38, 39, 97, 98, 99, 100, 101, 102, 103, 104, 105, 106, 107, 108, 109, 110, 111, 112, 121, 123, 125, 127, 204, 206, 252, 253, 254, 255, 256, 257], [1.0, 1.0, 1.0, 1.0, 1.0, 1.0, 1.0, 1.0, 1.0, 1.0, 1.0, 1.0, 1.0, 1.0, 1.0, 1.0, 1.0, 1.0, 1.0, 1.0, 1.0, 1.0, 1.0, 1.0, 0.5, 0.5, 0.5, 0.5, 0.5, 0.5, 0.5, 0.5, 0.5, 0.5, 0.5, 0.5]): _vg.add([_i], _w, 'REPLACE')
_vg = ob_cube.vertex_groups.new(name='LowerLeg.L')
for _i, _w in zip([32, 34, 36, 38, 97, 99, 120, 121, 122, 123, 124, 125, 126, 127, 203, 204, 205, 206, 207, 208, 209, 210, 211, 212, 252, 253, 254, 255, 256, 257], [0.5, 0.5, 0.5, 0.5, 0.5, 0.5, 0.5, 1.0, 0.5, 1.0, 0.5, 1.0, 0.5, 1.0, 0.5, 1.0, 0.5, 1.0, 1.0, 1.0, 1.0, 1.0, 1.0, 1.0, 0.5, 0.5, 0.5, 0.5, 0.5, 0.5]): _vg.add([_i], _w, 'REPLACE')
_vg = ob_cube.vertex_groups.new(name='Foot.L')
for _i, _w in zip([120, 122, 124, 126, 203, 205, 213, 214, 215, 216, 217, 218, 219, 220, 225, 226, 227, 228, 229, 230, 231, 232, 235, 236], [0.5, 0.5, 0.5, 0.5, 0.5, 0.5, 1.0, 1.0, 1.0, 1.0, 1.0, 1.0, 1.0, 1.0, 0.5, 0.5, 0.5, 0.5, 1.0, 1.0, 1.0, 1.0, 0.5, 0.5]): _vg.add([_i], _w, 'REPLACE')
_vg = ob_cube.vertex_groups.new(name='Toes.L')
_vg.add([221, 222, 223, 224, 225, 226, 227, 228, 233, 234, 235, 236], 1.0, 'REPLACE')
_vg = ob_cube.vertex_groups.new(name='UpperLeg.R')
_vg = ob_cube.vertex_groups.new(name='LowerLeg.R')
_vg = ob_cube.vertex_groups.new(name='Foot.R')
_vg = ob_cube.vertex_groups.new(name='Toes.R')
_m = ob_cube.modifiers.new('Mirror', 'MIRROR')
_m.use_clip = True
_m = ob_cube.modifiers.new('Armature', 'ARMATURE')
_m.object = ob_armature
ob_armature.location = (0.0, 0.0, 1.164)
ob_armature.show_in_front = True
ob_cube_001.parent = ob_armature
ob_cube_001.location = (0.0, 0.0, 0.0)
_m = ob_cube_001.modifiers.new('Armature', 'ARMATURE')
_m.object = ob_armature
ob_plane.parent = ob_armature
ob_plane.matrix_parent_inverse = Matrix(((1.0, -0.0, 0.0, -0.0), (-0.0, 1.0, -0.0, 0.0), (0.0, -0.0, 1.0, -1.164), (-0.0, 0.0, -0.0, 1.0)))
ob_plane.location = (0.0, 0.0, 0.0)
_vg = ob_plane.vertex_groups.new(name='Hips')
_vg = ob_plane.vertex_groups.new(name='Chest')
for _i, _w in zip([1, 3, 4, 5, 6, 7, 8, 9, 10, 11, 12, 13, 14, 15, 16, 17, 18, 19, 20, 23, 24, 25, 26, 28, 29, 30, 31, 32, 33, 35, 36, 38, 40, 42, 43, 44, 45, 46, 47, 48, 49, 50, 51, 52, 53, 54, 55, 56, 57, 58, 59, 60, 61, 62, 63], [0.6417, 0.2515, 0.3847, 0.7005, 1.0, 1.0, 1.0, 0.005689, 0.0, 0.5505, 0.05284, 0.0, 0.501, 0.103, 0.3046, 0.5974, 0.8045, 0.6706, 0.7066, 0.3618, 1.0, 1.0, 1.0, 0.2753, 1.0, 0.0, 0.0, 0.1939, 0.8316, 1.0, 0.225, 0.6952, 0.01313, 0.2468, 0.188, 1.0, 1.0, 1.0, 1.0, 1.0, 1.0, 1.0, 1.0, 0.7317, 1.0, 0.6351, 0.9299, 0.8184, 0.4487, 0.508, 0.8354, 0.6648, 0.2585, 0.2318, 0.2485]): _vg.add([_i], _w, 'REPLACE')
_vg = ob_plane.vertex_groups.new(name='Neck')
_vg = ob_plane.vertex_groups.new(name='Head')
_vg = ob_plane.vertex_groups.new(name='UpperArm.L')
for _i, _w in zip([0, 2, 4, 21, 22, 23, 27, 34, 36, 37, 38, 39, 40, 41, 42, 43, 44, 45, 46, 47, 49, 51], [1.0, 1.0, 0.3186, 1.0, 1.0, 0.4757, 1.0, 1.0, 0.6244, 1.0, 0.1948, 1.0, 0.968, 1.0, 0.9905, 0.9748, 0.0, 0.4841, 0.0, 0.0, 0.01775, 0.0]): _vg.add([_i], _w, 'REPLACE')
_vg = ob_plane.vertex_groups.new(name='LowerArm.L')
_vg = ob_plane.vertex_groups.new(name='Hand.L')
_vg = ob_plane.vertex_groups.new(name='Thumb.L')
_vg = ob_plane.vertex_groups.new(name='IndexFinger.L')
_vg = ob_plane.vertex_groups.new(name='Fingers.L')
_vg = ob_plane.vertex_groups.new(name='UpperArm.R')
for _i, _w in zip([0, 1, 2, 3, 4, 5, 6, 7, 8, 9, 10, 11, 12, 13, 14, 15, 16, 17, 18, 19, 20, 21, 22, 23, 25, 26, 27, 28, 29, 30, 31, 32, 33, 34, 35, 36, 37, 38, 39, 40, 41, 42, 43, 44, 46, 47, 48, 50, 51, 52, 53, 54, 55, 56, 57, 58, 59, 60, 61, 62, 63], [0.0, 0.7119, 0.0, 1.0, 0.0, 0.3233, 0.006573, 0.1689, 0.0, 0.8224, 1.0, 0.249, 0.4631, 1.0, 0.1533, 0.6043, 0.5519, 0.07078, 0.2517, 0.09877, 0.4388, 0.0, 0.0, 0.0, 0.0, 0.0, 0.0, 0.6096, 0.09635, 0.912, 1.0, 0.5541, 0.4459, 0.0, 0.004743, 0.0, 0.0, 0.0, 0.0, 0.0, 0.0, 0.0, 0.0, 0.0, 0.0, 0.0, 0.0, 0.0, 0.0, 0.008227, 0.09946, 0.0, 0.007623, 0.2494, 0.1897, 0.01312, 0.4049, 0.2704, 0.7583, 1.0, 1.0]): _vg.add([_i], _w, 'REPLACE')
_vg = ob_plane.vertex_groups.new(name='LowerArm.R')
_vg = ob_plane.vertex_groups.new(name='Hand.R')
_vg = ob_plane.vertex_groups.new(name='IndexFinger.R')
_vg = ob_plane.vertex_groups.new(name='Fingers.R')
_vg = ob_plane.vertex_groups.new(name='Thumb.R')
_vg = ob_plane.vertex_groups.new(name='ShoulderPad.R')
_vg = ob_plane.vertex_groups.new(name='ShoulderPad.L')
_vg = ob_plane.vertex_groups.new(name='UpperLeg.L')
_vg = ob_plane.vertex_groups.new(name='LowerLeg.L')
_vg = ob_plane.vertex_groups.new(name='Foot.L')
_vg = ob_plane.vertex_groups.new(name='Toes.L')
_vg = ob_plane.vertex_groups.new(name='UpperLeg.R')
_vg = ob_plane.vertex_groups.new(name='LowerLeg.R')
_vg = ob_plane.vertex_groups.new(name='Foot.R')
_vg = ob_plane.vertex_groups.new(name='Toes.R')
_m = ob_plane.modifiers.new('Armature', 'ARMATURE')
_m.object = ob_armature
ob_cube_002.parent = ob_armature
ob_cube_002.location = (5.359e-10, -0.05278, 8.573e-08)
ob_cube_002.rotation_euler = (-1.571, 1.571, 0.0)
_m = ob_cube_002.modifiers.new('Mirror', 'MIRROR')
_m.use_clip = True

# ---- collection membership
col_collection.objects.link(ob_cube)
col_collection.objects.link(ob_armature)
col_collection.objects.link(ob_cube_001)
col_collection.objects.link(ob_plane)
col_collection.objects.link(ob_cube_002)

# ---- scene / render settings (as saved in the file)
scene.frame_start = 1; scene.frame_end = 45; scene.frame_set(9)
scene.render.engine = 'BLENDER_EEVEE_NEXT'
scene.cycles.sampling_pattern = 'TABULATED_SOBOL'
scene.cycles.use_light_tree = False
scene.view_settings.view_transform = 'Filmic'
bpy.context.view_layer.update()

# ---- added for rendering (the .blend has no active camera and no usable light): camera, sun
cam_auto = bpy.data.cameras.new('AutoCamera')
cam_auto.lens = 50.0
cam_auto.sensor_width = 36.0
cam_auto.clip_end = 1000.0
ob_auto_camera = bpy.data.objects.new('AutoCamera', cam_auto)
scene.collection.objects.link(ob_auto_camera)
ob_auto_camera.location = (2.83337, -3.57294, 3.39919)
ob_auto_camera.rotation_euler = (1.09748, -7.21219e-08, 0.694738)
scene.camera = ob_auto_camera
light_auto_sun = bpy.data.lights.new('AutoSun', 'SUN')
light_auto_sun.energy = 3.0
light_auto_sun.angle = 0.0523599
ob_auto_sun = bpy.data.objects.new('AutoSun', light_auto_sun)
scene.collection.objects.link(ob_auto_sun)
ob_auto_sun.rotation_euler = (0.872665, 0.174533, 0.523599)
bpy.context.view_layer.update()
